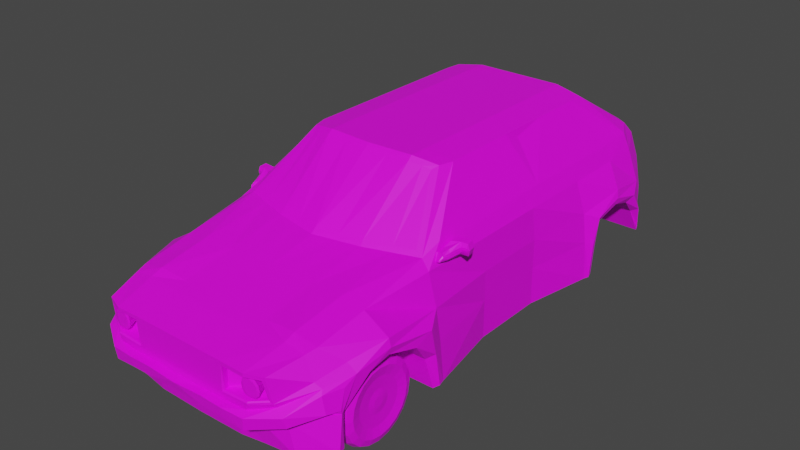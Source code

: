 # Source: historic_fwd_rally.blend  (saved by Blender 3.4.6; exported with 4.5.12 LTS)
import bpy
from mathutils import Matrix  # noqa: F401  (used for matrix-valued properties, if any)

bpy.ops.wm.read_factory_settings(use_empty=True)
scene = bpy.context.scene
scene.name = 'Scene'

# ---- collections
col_collection = bpy.data.collections.new('Collection'); scene.collection.children.link(col_collection)

# ---- images (referenced by path relative to the original .blend; pixels are not part of the script)
import os
ASSET_DIR = os.environ.get("B2B_ASSET_DIR", "")  # directory of the original .blend (textures are referenced by path, not embedded)
HERE = os.path.dirname(os.path.abspath(__file__))  # packed textures are extracted next to this script under _unpacked/

def load_image(name, relpath, width, height, colorspace="sRGB"):
    """Load a texture the original file referenced (path relative to the .blend, or extracted next to this script)."""
    p = next((c for c in (os.path.join(HERE, relpath), os.path.join(ASSET_DIR, relpath)) if relpath and os.path.exists(c)), "")
    if p:
        img = bpy.data.images.load(p, check_existing=True)
        img.name = name
    else:  # same state as the original file: an image datablock whose file is absent (Cycles renders it pink)
        img = bpy.data.images.new(name, width, height)
        img.source = "FILE"
        img.filepath = "//" + (relpath or name)
    img.colorspace_settings.name = colorspace
    return img
img_colorpalette8x8_png = load_image('colorpalette8x8.png', 'colorpalette8x8.png', 1024, 1024, 'sRGB')

# ---- materials (node trees are filled in below, after node groups)
mat_carbasenaterial = bpy.data.materials.new('CarBaseNaterial')
mat_carbasenaterial.use_transparent_shadow = False

# ---- material node trees
mat_carbasenaterial.use_nodes = True; mat_carbasenaterial.node_tree.nodes.clear()
_N = mat_carbasenaterial.node_tree.nodes; _L = mat_carbasenaterial.node_tree.links
n0 = _N.new('ShaderNodeBsdfPrincipled'); n0.name = 'Principled BSDF'; n0.location = (10, 300)
n0.distribution = 'GGX'
n0.subsurface_method = 'BURLEY'
n0.inputs[3].default_value = 1.45
n0.inputs[27].default_value = (0.0, 0.0, 0.0, 1.0)
n0.inputs[28].default_value = 1.0
n1 = _N.new('ShaderNodeOutputMaterial'); n1.name = 'Material Output'; n1.location = (300, 300)
n2 = _N.new('ShaderNodeTexImage'); n2.name = 'Image Texture'; n2.location = (-441, 203)
n2.image = img_colorpalette8x8_png
n2.interpolation = 'Closest'
_L.new(n0.outputs[0], n1.inputs[0])
_L.new(n2.outputs[0], n0.inputs[0])
n1.is_active_output = True

# ---- world
world_world = bpy.data.worlds.new('World'); scene.world = world_world
world_world.use_nodes = True; world_world.node_tree.nodes.clear()
_N = world_world.node_tree.nodes; _L = world_world.node_tree.links
n0 = _N.new('ShaderNodeOutputWorld'); n0.name = 'World Output'; n0.location = (300, 300)
n1 = _N.new('ShaderNodeBackground'); n1.name = 'Background'; n1.location = (10, 300)
n1.inputs[0].default_value = (0.05088, 0.05088, 0.05088, 1.0)
_L.new(n1.outputs[0], n0.inputs[0])
n0.is_active_output = True
world_world.color = (0.05088, 0.05088, 0.05088)
world_world.use_sun_shadow = False
world_world.sun_shadow_jitter_overblur = 0.0

# ---- meshes
me_cylinder_009 = bpy.data.meshes.new('Cylinder.009')
me_cylinder_009.from_pydata([(-0.1312, 0.03692, -3.362e-09), (-0.08369, 0.3, -3.478e-09), (-0.129, 0.281, -2.328e-09), (0.1312, 0.03692, -1.167e-08), (0.08369, 0.3, -7.698e-09), (0.129, 0.281, -9.313e-09), (-0.1312, 0.03511, -0.01141), (-0.08369, 0.2853, -0.09271), (-0.129, 0.2672, -0.08683), (0.1312, 0.03511, -0.01141), (0.08369, 0.2853, -0.09271), (0.129, 0.2672, -0.08683), (-0.1312, 0.02987, -0.0217), (-0.08369, 0.2427, -0.1763), (-0.129, 0.2273, -0.1652), (0.1312, 0.02987, -0.0217), (0.08369, 0.2427, -0.1763), (0.129, 0.2273, -0.1652), (-0.1312, 0.0217, -0.02987), (-0.08369, 0.1763, -0.2427), (-0.129, 0.1652, -0.2273), (0.1312, 0.0217, -0.02987), (0.08369, 0.1763, -0.2427), (0.129, 0.1652, -0.2273), (-0.1312, 0.01141, -0.03511), (-0.08369, 0.09271, -0.2853), (-0.129, 0.08683, -0.2672), (0.1312, 0.01141, -0.03511), (0.08369, 0.09271, -0.2853), (0.129, 0.08683, -0.2672), (-0.1312, -4.605e-08, -0.03692), (-0.08369, -1.192e-07, -0.3), (-0.129, -1.137e-07, -0.281), (0.1312, -5.484e-08, -0.03692), (0.08369, -1.192e-07, -0.3), (0.129, -1.134e-07, -0.281), (-0.1312, -0.01141, -0.03511), (-0.08369, -0.09271, -0.2853), (-0.129, -0.08683, -0.2672), (0.1312, -0.01141, -0.03511), (0.08369, -0.09271, -0.2853), (0.129, -0.08683, -0.2672), (-0.1312, -0.0217, -0.02987), (-0.08369, -0.1763, -0.2427), (-0.129, -0.1652, -0.2273), (0.1312, -0.0217, -0.02987), (0.08369, -0.1763, -0.2427), (0.129, -0.1652, -0.2273), (-0.1312, -0.02987, -0.0217), (-0.08369, -0.2427, -0.1763), (-0.129, -0.2273, -0.1652), (0.1312, -0.02987, -0.0217), (0.08369, -0.2427, -0.1763), (0.129, -0.2273, -0.1652), (-0.1312, -0.03511, -0.01141), (-0.08369, -0.2853, -0.09271), (-0.129, -0.2672, -0.08683), (0.1312, -0.03511, -0.01141), (0.08369, -0.2853, -0.09271), (0.129, -0.2672, -0.08683), (-0.1312, -0.03692, 9.384e-09), (-0.08369, -0.3, 2.632e-08), (-0.129, -0.281, 2.468e-08), (0.1312, -0.03692, 3.138e-10), (0.08369, -0.3, 2.21e-08), (0.129, -0.281, 1.793e-08), (-0.1312, -0.03511, 0.01141), (-0.08369, -0.2853, 0.09271), (-0.129, -0.2672, 0.08683), (0.1312, -0.03511, 0.01141), (0.08369, -0.2853, 0.09271), (0.129, -0.2672, 0.08683), (-0.1312, -0.02987, 0.0217), (-0.08369, -0.2427, 0.1763), (-0.129, -0.2273, 0.1652), (0.1312, -0.02987, 0.0217), (0.08369, -0.2427, 0.1763), (0.129, -0.2273, 0.1652), (-0.1312, -0.0217, 0.02987), (-0.08369, -0.1763, 0.2427), (-0.129, -0.1652, 0.2273), (0.1312, -0.0217, 0.02987), (0.08369, -0.1763, 0.2427), (0.129, -0.1652, 0.2273), (-0.1312, -0.01141, 0.03511), (-0.08369, -0.09271, 0.2853), (-0.129, -0.08683, 0.2672), (0.1312, -0.01141, 0.03511), (0.08369, -0.09271, 0.2853), (0.129, -0.08683, 0.2672), (-0.1312, -1.233e-07, 0.03692), (-0.08369, -1.192e-07, 0.3), (-0.129, -1.19e-07, 0.281), (0.1312, -1.162e-07, 0.03692), (0.08369, -1.192e-07, 0.3), (0.129, -1.194e-07, 0.281), (-0.1312, 0.01141, 0.03511), (-0.08369, 0.09271, 0.2853), (-0.129, 0.08683, 0.2672), (0.1312, 0.01141, 0.03511), (0.08369, 0.09271, 0.2853), (0.129, 0.08683, 0.2672), (-0.1312, 0.0217, 0.02987), (-0.08369, 0.1763, 0.2427), (-0.129, 0.1652, 0.2273), (0.1312, 0.0217, 0.02987), (0.08369, 0.1763, 0.2427), (0.129, 0.1652, 0.2273), (-0.1312, 0.02987, 0.0217), (-0.08369, 0.2427, 0.1763), (-0.129, 0.2273, 0.1652), (0.1312, 0.02987, 0.0217), (0.08369, 0.2427, 0.1763), (0.129, 0.2273, 0.1652), (-0.1312, 0.03511, 0.01141), (-0.08369, 0.2853, 0.09271), (-0.129, 0.2672, 0.08683), (0.1312, 0.03511, 0.01141), (0.08369, 0.2853, 0.09271), (0.129, 0.2672, 0.08683), (-0.1446, 0.2236, -0.07266), (-0.1446, 0.2351, -1.863e-09), (0.1446, 0.2351, -1.118e-08), (0.1446, 0.2236, -0.07266), (-0.1446, 0.1902, -0.1382), (0.1446, 0.1902, -0.1382), (-0.1446, 0.1382, -0.1902), (0.1446, 0.1382, -0.1902), (-0.1446, 0.07266, -0.2236), (0.1446, 0.07266, -0.2236), (-0.1446, -1.006e-07, -0.2351), (0.1446, -9.965e-08, -0.2351), (-0.1446, -0.07266, -0.2236), (0.1446, -0.07266, -0.2236), (-0.1446, -0.1382, -0.1902), (0.1446, -0.1382, -0.1902), (-0.1446, -0.1902, -0.1382), (0.1446, -0.1902, -0.1382), (-0.1446, -0.2236, -0.07266), (0.1446, -0.2236, -0.07266), (-0.1446, -0.2351, 1.863e-08), (0.1446, -0.2351, 1.024e-08), (-0.1446, -0.2236, 0.07266), (0.1446, -0.2236, 0.07266), (-0.1446, -0.1902, 0.1382), (0.1446, -0.1902, 0.1382), (-0.1446, -0.1382, 0.1902), (0.1446, -0.1382, 0.1902), (-0.1446, -0.07266, 0.2236), (0.1446, -0.07266, 0.2236), (-0.1446, -1.183e-07, 0.2351), (0.1446, -1.201e-07, 0.2351), (-0.1446, 0.07266, 0.2236), (0.1446, 0.07266, 0.2236), (-0.1446, 0.1382, 0.1902), (0.1446, 0.1382, 0.1902), (-0.1446, 0.1902, 0.1382), (0.1446, 0.1902, 0.1382), (-0.1446, 0.2236, 0.07266), (0.1446, 0.2236, 0.07266), (-0.1305, 0.1599, -0.05196), (-0.1305, 0.1681, -8.52e-10), (0.1305, 0.1681, -1.572e-08), (0.1305, 0.1599, -0.05196), (-0.1305, 0.136, -0.09884), (0.1305, 0.136, -0.09884), (-0.1305, 0.09884, -0.136), (0.1305, 0.09884, -0.136), (-0.1305, 0.05196, -0.1599), (0.1305, 0.05196, -0.1599), (-0.1305, -8.492e-08, -0.1681), (0.1305, -8.5e-08, -0.1681), (-0.1305, -0.05196, -0.1599), (0.1305, -0.05196, -0.1599), (-0.1305, -0.09884, -0.136), (0.1305, -0.09884, -0.136), (-0.1305, -0.136, -0.09884), (0.1305, -0.136, -0.09884), (-0.1305, -0.1599, -0.05196), (0.1305, -0.1599, -0.05196), (-0.1305, -0.1681, 1.559e-08), (0.1305, -0.1681, 6.707e-09), (-0.1305, -0.1599, 0.05196), (0.1305, -0.1599, 0.05196), (-0.1305, -0.136, 0.09884), (0.1305, -0.136, 0.09884), (-0.1305, -0.09884, 0.136), (0.1305, -0.09884, 0.136), (-0.1305, -0.05196, 0.1599), (0.1305, -0.05196, 0.1599), (-0.1305, -1.183e-07, 0.1681), (0.1305, -1.196e-07, 0.1681), (-0.1305, 0.05196, 0.1599), (0.1305, 0.05196, 0.1599), (-0.1305, 0.09883, 0.136), (0.1305, 0.09883, 0.136), (-0.1305, 0.136, 0.09884), (0.1305, 0.136, 0.09884), (-0.1305, 0.1599, 0.05196), (0.1305, 0.1599, 0.05196), (-0.1266, 0.08043, -0.02613), (-0.1266, 0.08457, 1.67e-09), (0.1266, 0.08457, -1.131e-08), (0.1266, 0.08043, -0.02613), (-0.1266, 0.06842, -0.04971), (0.1266, 0.06842, -0.04971), (-0.1266, 0.04971, -0.06842), (0.1266, 0.04971, -0.06842), (-0.1266, 0.02613, -0.08043), (0.1266, 0.02613, -0.08043), (-0.1266, -6.474e-08, -0.08457), (0.1266, -6.167e-08, -0.08457), (-0.1266, -0.02613, -0.08043), (0.1266, -0.02613, -0.08043), (-0.1266, -0.04971, -0.06842), (0.1266, -0.04971, -0.06842), (-0.1266, -0.06842, -0.04971), (0.1266, -0.06842, -0.04971), (-0.1266, -0.08043, -0.02613), (0.1266, -0.08043, -0.02613), (-0.1266, -0.08457, 1.118e-08), (0.1266, -0.08457, 1.033e-09), (-0.1266, -0.08043, 0.02613), (0.1266, -0.08043, 0.02613), (-0.1266, -0.06842, 0.04971), (0.1266, -0.06842, 0.04971), (-0.1266, -0.04971, 0.06842), (0.1266, -0.04971, 0.06842), (-0.1266, -0.02613, 0.08043), (0.1266, -0.02613, 0.08043), (-0.1266, -1.183e-07, 0.08457), (0.1266, -1.184e-07, 0.08457), (-0.1266, 0.02613, 0.08043), (0.1266, 0.02613, 0.08043), (-0.1266, 0.04971, 0.06842), (0.1266, 0.04971, 0.06842), (-0.1266, 0.06842, 0.04971), (0.1266, 0.06842, 0.04971), (-0.1266, 0.08043, 0.02613), (0.1266, 0.08043, 0.02613)], [], [(115, 118, 4, 1), (13, 16, 22, 19), (19, 22, 28, 25), (25, 28, 34, 31), (31, 34, 40, 37), (37, 40, 46, 43), (43, 46, 52, 49), (49, 52, 58, 55), (55, 58, 64, 61), (61, 64, 70, 67), (67, 70, 76, 73), (73, 76, 82, 79), (79, 82, 88, 85), (85, 88, 94, 91), (91, 94, 100, 97), (97, 100, 106, 103), (103, 106, 112, 109), (109, 112, 118, 115), (7, 10, 16, 13), (9, 3, 117, 111, 105, 99, 93, 87, 81, 75, 69, 63, 57, 51, 45, 39, 33, 27, 21, 15), (1, 4, 10, 7), (1, 7, 8, 2), (2, 8, 120, 121), (10, 4, 5, 11), (11, 5, 122, 123), (7, 13, 14, 8), (8, 14, 124, 120), (16, 10, 11, 17), (17, 11, 123, 125), (13, 19, 20, 14), (14, 20, 126, 124), (22, 16, 17, 23), (23, 17, 125, 127), (19, 25, 26, 20), (20, 26, 128, 126), (28, 22, 23, 29), (29, 23, 127, 129), (25, 31, 32, 26), (26, 32, 130, 128), (34, 28, 29, 35), (35, 29, 129, 131), (31, 37, 38, 32), (32, 38, 132, 130), (40, 34, 35, 41), (41, 35, 131, 133), (37, 43, 44, 38), (38, 44, 134, 132), (46, 40, 41, 47), (47, 41, 133, 135), (43, 49, 50, 44), (44, 50, 136, 134), (52, 46, 47, 53), (53, 47, 135, 137), (49, 55, 56, 50), (50, 56, 138, 136), (58, 52, 53, 59), (59, 53, 137, 139), (55, 61, 62, 56), (56, 62, 140, 138), (64, 58, 59, 65), (65, 59, 139, 141), (61, 67, 68, 62), (62, 68, 142, 140), (70, 64, 65, 71), (71, 65, 141, 143), (67, 73, 74, 68), (68, 74, 144, 142), (76, 70, 71, 77), (77, 71, 143, 145), (73, 79, 80, 74), (74, 80, 146, 144), (82, 76, 77, 83), (83, 77, 145, 147), (79, 85, 86, 80), (80, 86, 148, 146), (88, 82, 83, 89), (89, 83, 147, 149), (85, 91, 92, 86), (86, 92, 150, 148), (94, 88, 89, 95), (95, 89, 149, 151), (91, 97, 98, 92), (92, 98, 152, 150), (100, 94, 95, 101), (101, 95, 151, 153), (97, 103, 104, 98), (98, 104, 154, 152), (106, 100, 101, 107), (107, 101, 153, 155), (103, 109, 110, 104), (104, 110, 156, 154), (112, 106, 107, 113), (113, 107, 155, 157), (109, 115, 116, 110), (110, 116, 158, 156), (118, 112, 113, 119), (119, 113, 157, 159), (115, 1, 2, 116), (116, 2, 121, 158), (4, 118, 119, 5), (5, 119, 159, 122), (0, 6, 12, 18, 24, 30, 36, 42, 48, 54, 60, 66, 72, 78, 84, 90, 96, 102, 108, 114), (160, 161, 121, 120), (162, 163, 123, 122), (164, 160, 120, 124), (163, 165, 125, 123), (166, 164, 124, 126), (165, 167, 127, 125), (168, 166, 126, 128), (167, 169, 129, 127), (170, 168, 128, 130), (169, 171, 131, 129), (172, 170, 130, 132), (171, 173, 133, 131), (174, 172, 132, 134), (173, 175, 135, 133), (176, 174, 134, 136), (175, 177, 137, 135), (178, 176, 136, 138), (177, 179, 139, 137), (180, 178, 138, 140), (179, 181, 141, 139), (182, 180, 140, 142), (181, 183, 143, 141), (184, 182, 142, 144), (183, 185, 145, 143), (186, 184, 144, 146), (185, 187, 147, 145), (188, 186, 146, 148), (187, 189, 149, 147), (190, 188, 148, 150), (189, 191, 151, 149), (192, 190, 150, 152), (191, 193, 153, 151), (194, 192, 152, 154), (193, 195, 155, 153), (196, 194, 154, 156), (195, 197, 157, 155), (198, 196, 156, 158), (197, 199, 159, 157), (161, 198, 158, 121), (199, 162, 122, 159), (200, 201, 161, 160), (202, 203, 163, 162), (204, 200, 160, 164), (203, 205, 165, 163), (206, 204, 164, 166), (205, 207, 167, 165), (208, 206, 166, 168), (207, 209, 169, 167), (210, 208, 168, 170), (209, 211, 171, 169), (212, 210, 170, 172), (211, 213, 173, 171), (214, 212, 172, 174), (213, 215, 175, 173), (216, 214, 174, 176), (215, 217, 177, 175), (218, 216, 176, 178), (217, 219, 179, 177), (220, 218, 178, 180), (219, 221, 181, 179), (222, 220, 180, 182), (221, 223, 183, 181), (224, 222, 182, 184), (223, 225, 185, 183), (226, 224, 184, 186), (225, 227, 187, 185), (228, 226, 186, 188), (227, 229, 189, 187), (230, 228, 188, 190), (229, 231, 191, 189), (232, 230, 190, 192), (231, 233, 193, 191), (234, 232, 192, 194), (233, 235, 195, 193), (236, 234, 194, 196), (235, 237, 197, 195), (238, 236, 196, 198), (237, 239, 199, 197), (201, 238, 198, 161), (239, 202, 162, 199), (6, 0, 201, 200), (3, 9, 203, 202), (12, 6, 200, 204), (9, 15, 205, 203), (18, 12, 204, 206), (15, 21, 207, 205), (24, 18, 206, 208), (21, 27, 209, 207), (30, 24, 208, 210), (27, 33, 211, 209), (36, 30, 210, 212), (33, 39, 213, 211), (42, 36, 212, 214), (39, 45, 215, 213), (48, 42, 214, 216), (45, 51, 217, 215), (54, 48, 216, 218), (51, 57, 219, 217), (60, 54, 218, 220), (57, 63, 221, 219), (66, 60, 220, 222), (63, 69, 223, 221), (72, 66, 222, 224), (69, 75, 225, 223), (78, 72, 224, 226), (75, 81, 227, 225), (84, 78, 226, 228), (81, 87, 229, 227), (90, 84, 228, 230), (87, 93, 231, 229), (96, 90, 230, 232), (93, 99, 233, 231), (102, 96, 232, 234), (99, 105, 235, 233), (108, 102, 234, 236), (105, 111, 237, 235), (114, 108, 236, 238), (111, 117, 239, 237), (0, 114, 238, 201), (117, 3, 202, 239)])
_uv = me_cylinder_009.uv_layers.new(name='UVMap')
_uv.uv.foreach_set('vector', [0.02259, 0.9533, 0.02259, 0.9747, 0.01881, 0.9747, 0.01881, 0.9533, 0.08691, 0.9533, 0.08691, 0.9747, 0.08313, 0.9747, 0.08313, 0.9533, 0.08313, 0.9533, 0.08313, 0.9747, 0.07934, 0.9747, 0.07934, 0.9533, 0.07934, 0.9533, 0.07934, 0.9747, 0.07556, 0.9747, 0.07556, 0.9533, 0.07556, 0.9533, 0.07556, 0.9747, 0.07178, 0.9747, 0.07178, 0.9533, 0.07178, 0.9533, 0.07178, 0.9747, 0.06799, 0.9747, 0.06799, 0.9533, 0.06799, 0.9533, 0.06799, 0.9747, 0.06421, 0.9747, 0.06421, 0.9533, 0.06421, 0.9533, 0.06421, 0.9747, 0.06043, 0.9747, 0.06043, 0.9533, 0.06043, 0.9533, 0.06043, 0.9747, 0.05664, 0.9747, 0.05664, 0.9533, 0.05664, 0.9533, 0.05664, 0.9747, 0.05286, 0.9747, 0.05286, 0.9533, 0.05286, 0.9533, 0.05286, 0.9747, 0.04908, 0.9747, 0.04908, 0.9533, 0.04908, 0.9533, 0.04908, 0.9747, 0.04529, 0.9747, 0.04529, 0.9533, 0.04529, 0.9533, 0.04529, 0.9747, 0.04151, 0.9747, 0.04151, 0.9533, 0.04151, 0.9533, 0.04151, 0.9747, 0.03773, 0.9747, 0.03773, 0.9533, 0.03773, 0.9533, 0.03773, 0.9747, 0.03394, 0.9747, 0.03394, 0.9533, 0.03394, 0.9533, 0.03394, 0.9747, 0.03016, 0.9747, 0.03016, 0.9533, 0.03016, 0.9533, 0.03016, 0.9747, 0.02638, 0.9747, 0.02638, 0.9533, 0.02638, 0.9533, 0.02638, 0.9747, 0.02259, 0.9747, 0.02259, 0.9533, 0.09069, 0.9533, 0.09069, 0.9747, 0.08691, 0.9747, 0.08691, 0.9533, 0.04152, 0.1873, 0.04083, 0.1874, 0.04014, 0.1873, 0.03951, 0.1869, 0.03902, 0.1865, 0.0387, 0.1858, 0.03859, 0.1851, 0.0387, 0.1844, 0.03902, 0.1838, 0.03951, 0.1833, 0.04014, 0.183, 0.04083, 0.1829, 0.04152, 0.183, 0.04214, 0.1833, 0.04264, 0.1838, 0.04295, 0.1844, 0.04306, 0.1851, 0.04295, 0.1858, 0.04264, 0.1865, 0.04214, 0.1869, 0.09448, 0.9533, 0.09448, 0.9747, 0.09069, 0.9747, 0.09069, 0.9533, 0.09448, 0.9533, 0.09069, 0.9533, 0.09081, 0.945, 0.09436, 0.945, 0.07574, 0.9443, 0.08099, 0.9434, 0.07996, 0.9397, 0.07556, 0.9404, 0.09069, 0.9747, 0.09448, 0.9747, 0.09436, 0.9829, 0.09081, 0.9829, 0.04316, 0.9434, 0.0379, 0.9443, 0.03773, 0.9404, 0.04213, 0.9397, 0.09069, 0.9533, 0.08691, 0.9533, 0.08703, 0.945, 0.09057, 0.945, 0.08133, 0.9433, 0.08607, 0.9409, 0.08393, 0.9376, 0.07996, 0.9397, 0.08691, 0.9747, 0.09069, 0.9747, 0.09057, 0.9829, 0.08703, 0.9829, 0.04824, 0.9409, 0.0435, 0.9433, 0.04213, 0.9397, 0.04609, 0.9376, 0.08691, 0.9533, 0.08313, 0.9533, 0.08325, 0.945, 0.08679, 0.945, 0.08636, 0.9407, 0.09013, 0.9369, 0.08708, 0.9345, 0.08393, 0.9376, 0.08313, 0.9747, 0.08691, 0.9747, 0.08679, 0.9829, 0.08325, 0.9829, 0.05229, 0.9369, 0.04853, 0.9407, 0.04609, 0.9376, 0.04924, 0.9345, 0.08313, 0.9533, 0.07934, 0.9533, 0.07946, 0.945, 0.08301, 0.945, 0.09033, 0.9366, 0.09275, 0.9319, 0.0891, 0.9305, 0.08708, 0.9345, 0.07934, 0.9747, 0.08313, 0.9747, 0.08301, 0.9829, 0.07946, 0.9829, 0.05492, 0.9319, 0.0525, 0.9366, 0.04924, 0.9345, 0.05126, 0.9305, 0.07934, 0.9533, 0.07556, 0.9533, 0.07568, 0.945, 0.07922, 0.945, 0.09286, 0.9316, 0.09369, 0.9263, 0.08979, 0.9261, 0.0891, 0.9305, 0.07556, 0.9747, 0.07934, 0.9747, 0.07922, 0.9829, 0.07568, 0.9829, 0.05586, 0.9263, 0.05503, 0.9316, 0.05126, 0.9305, 0.05196, 0.9261, 0.07556, 0.9533, 0.07178, 0.9533, 0.0719, 0.945, 0.07544, 0.945, 0.09369, 0.926, 0.09286, 0.9207, 0.0891, 0.9217, 0.08979, 0.9261, 0.07178, 0.9747, 0.07556, 0.9747, 0.07544, 0.9829, 0.0719, 0.9829, 0.05503, 0.9207, 0.05586, 0.926, 0.05196, 0.9261, 0.05126, 0.9217, 0.07178, 0.9533, 0.06799, 0.9533, 0.06811, 0.945, 0.07166, 0.945, 0.09275, 0.9204, 0.09033, 0.9156, 0.08708, 0.9178, 0.0891, 0.9217, 0.06799, 0.9747, 0.07178, 0.9747, 0.07166, 0.9829, 0.06811, 0.9829, 0.0525, 0.9156, 0.05492, 0.9204, 0.05126, 0.9217, 0.04924, 0.9178, 0.06799, 0.9533, 0.06421, 0.9533, 0.06433, 0.945, 0.06787, 0.945, 0.09013, 0.9153, 0.08636, 0.9116, 0.08393, 0.9146, 0.08708, 0.9178, 0.06421, 0.9747, 0.06799, 0.9747, 0.06787, 0.9829, 0.06433, 0.9829, 0.04853, 0.9116, 0.05229, 0.9153, 0.04924, 0.9178, 0.04609, 0.9146, 0.06421, 0.9533, 0.06043, 0.9533, 0.06055, 0.945, 0.06409, 0.945, 0.08607, 0.9114, 0.08133, 0.9089, 0.07996, 0.9126, 0.08393, 0.9146, 0.06043, 0.9747, 0.06421, 0.9747, 0.06409, 0.9829, 0.06055, 0.9829, 0.0435, 0.9089, 0.04824, 0.9114, 0.04609, 0.9146, 0.04213, 0.9126, 0.06043, 0.9533, 0.05664, 0.9533, 0.05676, 0.945, 0.06031, 0.945, 0.08099, 0.9088, 0.07574, 0.908, 0.07556, 0.9119, 0.07996, 0.9126, 0.05664, 0.9747, 0.06043, 0.9747, 0.06031, 0.9829, 0.05676, 0.9829, 0.0379, 0.908, 0.04316, 0.9088, 0.04213, 0.9126, 0.03773, 0.9119, 0.05664, 0.9533, 0.05286, 0.9533, 0.05298, 0.945, 0.05652, 0.945, 0.07538, 0.908, 0.07013, 0.9088, 0.07116, 0.9126, 0.07556, 0.9119, 0.05286, 0.9747, 0.05664, 0.9747, 0.05652, 0.9829, 0.05298, 0.9829, 0.03229, 0.9088, 0.03755, 0.908, 0.03773, 0.9119, 0.03333, 0.9126, 0.05286, 0.9533, 0.04908, 0.9533, 0.0492, 0.945, 0.05274, 0.945, 0.06979, 0.9089, 0.06505, 0.9114, 0.06719, 0.9146, 0.07116, 0.9126, 0.04908, 0.9747, 0.05286, 0.9747, 0.05274, 0.9829, 0.0492, 0.9829, 0.02721, 0.9114, 0.03196, 0.9089, 0.03333, 0.9126, 0.02936, 0.9146, 0.04908, 0.9533, 0.04529, 0.9533, 0.04541, 0.945, 0.04896, 0.945, 0.06476, 0.9116, 0.061, 0.9153, 0.06405, 0.9178, 0.06719, 0.9146, 0.04529, 0.9747, 0.04908, 0.9747, 0.04896, 0.9829, 0.04541, 0.9829, 0.02316, 0.9153, 0.02693, 0.9116, 0.02936, 0.9146, 0.02621, 0.9178, 0.04529, 0.9533, 0.04151, 0.9533, 0.04163, 0.945, 0.04517, 0.945, 0.06079, 0.9156, 0.05837, 0.9204, 0.06202, 0.9217, 0.06405, 0.9178, 0.04151, 0.9747, 0.04529, 0.9747, 0.04517, 0.9829, 0.04163, 0.9829, 0.02054, 0.9204, 0.02295, 0.9156, 0.02621, 0.9178, 0.02419, 0.9217, 0.04151, 0.9533, 0.03773, 0.9533, 0.03785, 0.945, 0.04139, 0.945, 0.05826, 0.9207, 0.05743, 0.926, 0.06133, 0.9261, 0.06202, 0.9217, 0.03773, 0.9747, 0.04151, 0.9747, 0.04139, 0.9829, 0.03785, 0.9829, 0.0196, 0.926, 0.02043, 0.9207, 0.02419, 0.9217, 0.02349, 0.9261, 0.03773, 0.9533, 0.03394, 0.9533, 0.03406, 0.945, 0.03761, 0.945, 0.05743, 0.9263, 0.05826, 0.9316, 0.06202, 0.9305, 0.06133, 0.9261, 0.03394, 0.9747, 0.03773, 0.9747, 0.03761, 0.9829, 0.03406, 0.9829, 0.02043, 0.9316, 0.0196, 0.9263, 0.02349, 0.9261, 0.02419, 0.9305, 0.03394, 0.9533, 0.03016, 0.9533, 0.03028, 0.945, 0.03382, 0.945, 0.05837, 0.9319, 0.06079, 0.9366, 0.06405, 0.9345, 0.06202, 0.9305, 0.03016, 0.9747, 0.03394, 0.9747, 0.03382, 0.9829, 0.03028, 0.9829, 0.02295, 0.9366, 0.02054, 0.9319, 0.02419, 0.9305, 0.02621, 0.9345, 0.03016, 0.9533, 0.02638, 0.9533, 0.0265, 0.945, 0.03004, 0.945, 0.061, 0.9369, 0.06476, 0.9407, 0.06719, 0.9376, 0.06405, 0.9345, 0.02638, 0.9747, 0.03016, 0.9747, 0.03004, 0.9829, 0.0265, 0.9829, 0.02693, 0.9407, 0.02316, 0.9369, 0.02621, 0.9345, 0.02936, 0.9376, 0.02638, 0.9533, 0.02259, 0.9533, 0.02271, 0.945, 0.02626, 0.945, 0.06505, 0.9409, 0.06979, 0.9433, 0.07116, 0.9397, 0.06719, 0.9376, 0.02259, 0.9747, 0.02638, 0.9747, 0.02626, 0.9829, 0.02271, 0.9829, 0.03196, 0.9433, 0.02721, 0.9409, 0.02936, 0.9376, 0.03333, 0.9397, 0.02259, 0.9533, 0.01881, 0.9533, 0.01893, 0.945, 0.02247, 0.945, 0.07013, 0.9434, 0.07538, 0.9443, 0.07556, 0.9404, 0.07116, 0.9397, 0.01881, 0.9747, 0.02259, 0.9747, 0.02247, 0.9829, 0.01893, 0.9829, 0.03755, 0.9443, 0.03229, 0.9434, 0.03333, 0.9397, 0.03773, 0.9404, 0.07866, 0.1874, 0.07935, 0.1873, 0.07997, 0.1869, 0.08047, 0.1865, 0.08079, 0.1858, 0.0809, 0.1851, 0.08079, 0.1844, 0.08047, 0.1838, 0.07997, 0.1833, 0.07935, 0.183, 0.07866, 0.1829, 0.07797, 0.183, 0.07735, 0.1833, 0.07685, 0.1838, 0.07654, 0.1844, 0.07643, 0.1851, 0.07654, 0.1858, 0.07685, 0.1865, 0.07735, 0.1869, 0.07797, 0.1873, 0.08181, 0.1948, 0.07866, 0.1953, 0.07866, 0.1994, 0.08306, 0.1987, 0.04083, 0.1953, 0.04397, 0.1948, 0.04523, 0.1987, 0.04083, 0.1994, 0.08464, 0.1934, 0.08181, 0.1948, 0.08306, 0.1987, 0.08703, 0.1967, 0.04397, 0.1948, 0.04681, 0.1934, 0.04919, 0.1967, 0.04523, 0.1987, 0.0869, 0.1911, 0.08464, 0.1934, 0.08703, 0.1967, 0.09018, 0.1935, 0.04681, 0.1934, 0.04906, 0.1911, 0.05234, 0.1935, 0.04919, 0.1967, 0.08834, 0.1883, 0.0869, 0.1911, 0.09018, 0.1935, 0.0922, 0.1895, 0.04906, 0.1911, 0.05051, 0.1883, 0.05436, 0.1895, 0.05234, 0.1935, 0.08884, 0.1851, 0.08834, 0.1883, 0.0922, 0.1895, 0.09289, 0.1851, 0.05051, 0.1883, 0.05101, 0.1851, 0.05506, 0.1851, 0.05436, 0.1895, 0.08834, 0.182, 0.08884, 0.1851, 0.09289, 0.1851, 0.0922, 0.1807, 0.05101, 0.1851, 0.05051, 0.182, 0.05436, 0.1807, 0.05506, 0.1851, 0.0869, 0.1792, 0.08834, 0.182, 0.0922, 0.1807, 0.09018, 0.1768, 0.05051, 0.182, 0.04906, 0.1792, 0.05234, 0.1768, 0.05436, 0.1807, 0.08464, 0.1769, 0.0869, 0.1792, 0.09018, 0.1768, 0.08703, 0.1736, 0.04906, 0.1792, 0.04681, 0.1769, 0.04919, 0.1736, 0.05234, 0.1768, 0.08181, 0.1755, 0.08464, 0.1769, 0.08703, 0.1736, 0.08306, 0.1716, 0.04681, 0.1769, 0.04397, 0.1755, 0.04523, 0.1716, 0.04919, 0.1736, 0.07866, 0.175, 0.08181, 0.1755, 0.08306, 0.1716, 0.07866, 0.1709, 0.04397, 0.1755, 0.04083, 0.175, 0.04083, 0.1709, 0.04523, 0.1716, 0.07552, 0.1755, 0.07866, 0.175, 0.07866, 0.1709, 0.07426, 0.1716, 0.04083, 0.175, 0.03768, 0.1755, 0.03643, 0.1716, 0.04083, 0.1709, 0.07268, 0.1769, 0.07552, 0.1755, 0.07426, 0.1716, 0.07029, 0.1736, 0.03768, 0.1755, 0.03484, 0.1769, 0.03246, 0.1736, 0.03643, 0.1716, 0.07043, 0.1792, 0.07268, 0.1769, 0.07029, 0.1736, 0.06715, 0.1768, 0.03484, 0.1769, 0.03259, 0.1792, 0.02931, 0.1768, 0.03246, 0.1736, 0.06898, 0.182, 0.07043, 0.1792, 0.06715, 0.1768, 0.06512, 0.1807, 0.03259, 0.1792, 0.03115, 0.182, 0.02729, 0.1807, 0.02931, 0.1768, 0.06848, 0.1851, 0.06898, 0.182, 0.06512, 0.1807, 0.06443, 0.1851, 0.03115, 0.182, 0.03065, 0.1851, 0.02659, 0.1851, 0.02729, 0.1807, 0.06898, 0.1883, 0.06848, 0.1851, 0.06443, 0.1851, 0.06512, 0.1895, 0.03065, 0.1851, 0.03115, 0.1883, 0.02729, 0.1895, 0.02659, 0.1851, 0.07043, 0.1911, 0.06898, 0.1883, 0.06512, 0.1895, 0.06715, 0.1935, 0.03115, 0.1883, 0.03259, 0.1911, 0.02931, 0.1935, 0.02729, 0.1895, 0.07268, 0.1934, 0.07043, 0.1911, 0.06715, 0.1935, 0.07029, 0.1967, 0.03259, 0.1911, 0.03484, 0.1934, 0.03246, 0.1967, 0.02931, 0.1935, 0.07552, 0.1948, 0.07268, 0.1934, 0.07029, 0.1967, 0.07426, 0.1987, 0.03484, 0.1934, 0.03768, 0.1948, 0.03643, 0.1987, 0.03246, 0.1967, 0.07866, 0.1953, 0.07552, 0.1948, 0.07426, 0.1987, 0.07866, 0.1994, 0.03768, 0.1948, 0.04083, 0.1953, 0.04083, 0.1994, 0.03643, 0.1987, 0.08024, 0.19, 0.07866, 0.1903, 0.07866, 0.1953, 0.08181, 0.1948, 0.04083, 0.1903, 0.04241, 0.19, 0.04397, 0.1948, 0.04083, 0.1953, 0.08167, 0.1893, 0.08024, 0.19, 0.08181, 0.1948, 0.08464, 0.1934, 0.04241, 0.19, 0.04384, 0.1893, 0.04681, 0.1934, 0.04397, 0.1948, 0.0828, 0.1881, 0.08167, 0.1893, 0.08464, 0.1934, 0.0869, 0.1911, 0.04384, 0.1893, 0.04497, 0.1881, 0.04906, 0.1911, 0.04681, 0.1934, 0.08353, 0.1867, 0.0828, 0.1881, 0.0869, 0.1911, 0.08834, 0.1883, 0.04497, 0.1881, 0.0457, 0.1867, 0.05051, 0.1883, 0.04906, 0.1911, 0.08378, 0.1851, 0.08353, 0.1867, 0.08834, 0.1883, 0.08884, 0.1851, 0.0457, 0.1867, 0.04595, 0.1851, 0.05101, 0.1851, 0.05051, 0.1883, 0.08353, 0.1836, 0.08378, 0.1851, 0.08884, 0.1851, 0.08834, 0.182, 0.04595, 0.1851, 0.0457, 0.1836, 0.05051, 0.182, 0.05101, 0.1851, 0.0828, 0.1821, 0.08353, 0.1836, 0.08834, 0.182, 0.0869, 0.1792, 0.0457, 0.1836, 0.04497, 0.1821, 0.04906, 0.1792, 0.05051, 0.182, 0.08167, 0.181, 0.0828, 0.1821, 0.0869, 0.1792, 0.08464, 0.1769, 0.04497, 0.1821, 0.04384, 0.181, 0.04681, 0.1769, 0.04906, 0.1792, 0.08024, 0.1803, 0.08167, 0.181, 0.08464, 0.1769, 0.08181, 0.1755, 0.04384, 0.181, 0.04241, 0.1803, 0.04397, 0.1755, 0.04681, 0.1769, 0.07866, 0.18, 0.08024, 0.1803, 0.08181, 0.1755, 0.07866, 0.175, 0.04241, 0.1803, 0.04083, 0.18, 0.04083, 0.175, 0.04397, 0.1755, 0.07708, 0.1803, 0.07866, 0.18, 0.07866, 0.175, 0.07552, 0.1755, 0.04083, 0.18, 0.03925, 0.1803, 0.03768, 0.1755, 0.04083, 0.175, 0.07565, 0.181, 0.07708, 0.1803, 0.07552, 0.1755, 0.07268, 0.1769, 0.03925, 0.1803, 0.03782, 0.181, 0.03484, 0.1769, 0.03768, 0.1755, 0.07452, 0.1821, 0.07565, 0.181, 0.07268, 0.1769, 0.07043, 0.1792, 0.03782, 0.181, 0.03669, 0.1821, 0.03259, 0.1792, 0.03484, 0.1769, 0.07379, 0.1836, 0.07452, 0.1821, 0.07043, 0.1792, 0.06898, 0.182, 0.03669, 0.1821, 0.03596, 0.1836, 0.03115, 0.182, 0.03259, 0.1792, 0.07354, 0.1851, 0.07379, 0.1836, 0.06898, 0.182, 0.06848, 0.1851, 0.03596, 0.1836, 0.03571, 0.1851, 0.03065, 0.1851, 0.03115, 0.182, 0.07379, 0.1867, 0.07354, 0.1851, 0.06848, 0.1851, 0.06898, 0.1883, 0.03571, 0.1851, 0.03596, 0.1867, 0.03115, 0.1883, 0.03065, 0.1851, 0.07452, 0.1881, 0.07379, 0.1867, 0.06898, 0.1883, 0.07043, 0.1911, 0.03596, 0.1867, 0.03669, 0.1881, 0.03259, 0.1911, 0.03115, 0.1883, 0.07565, 0.1893, 0.07452, 0.1881, 0.07043, 0.1911, 0.07268, 0.1934, 0.03669, 0.1881, 0.03782, 0.1893, 0.03484, 0.1934, 0.03259, 0.1911, 0.07708, 0.19, 0.07565, 0.1893, 0.07268, 0.1934, 0.07552, 0.1948, 0.03782, 0.1893, 0.03925, 0.19, 0.03768, 0.1948, 0.03484, 0.1934, 0.07866, 0.1903, 0.07708, 0.19, 0.07552, 0.1948, 0.07866, 0.1953, 0.03925, 0.19, 0.04083, 0.1903, 0.04083, 0.1953, 0.03768, 0.1948, 0.07935, 0.1873, 0.07866, 0.1874, 0.07866, 0.1903, 0.08024, 0.19, 0.04083, 0.1874, 0.04152, 0.1873, 0.04241, 0.19, 0.04083, 0.1903, 0.07997, 0.1869, 0.07935, 0.1873, 0.08024, 0.19, 0.08167, 0.1893, 0.04152, 0.1873, 0.04214, 0.1869, 0.04384, 0.1893, 0.04241, 0.19, 0.08047, 0.1865, 0.07997, 0.1869, 0.08167, 0.1893, 0.0828, 0.1881, 0.04214, 0.1869, 0.04264, 0.1865, 0.04497, 0.1881, 0.04384, 0.1893, 0.08079, 0.1858, 0.08047, 0.1865, 0.0828, 0.1881, 0.08353, 0.1867, 0.04264, 0.1865, 0.04295, 0.1858, 0.0457, 0.1867, 0.04497, 0.1881, 0.0809, 0.1851, 0.08079, 0.1858, 0.08353, 0.1867, 0.08378, 0.1851, 0.04295, 0.1858, 0.04306, 0.1851, 0.04595, 0.1851, 0.0457, 0.1867, 0.08079, 0.1844, 0.0809, 0.1851, 0.08378, 0.1851, 0.08353, 0.1836, 0.04306, 0.1851, 0.04295, 0.1844, 0.0457, 0.1836, 0.04595, 0.1851, 0.08047, 0.1838, 0.08079, 0.1844, 0.08353, 0.1836, 0.0828, 0.1821, 0.04295, 0.1844, 0.04264, 0.1838, 0.04497, 0.1821, 0.0457, 0.1836, 0.07997, 0.1833, 0.08047, 0.1838, 0.0828, 0.1821, 0.08167, 0.181, 0.04264, 0.1838, 0.04214, 0.1833, 0.04384, 0.181, 0.04497, 0.1821, 0.07935, 0.183, 0.07997, 0.1833, 0.08167, 0.181, 0.08024, 0.1803, 0.04214, 0.1833, 0.04152, 0.183, 0.04241, 0.1803, 0.04384, 0.181, 0.07866, 0.1829, 0.07935, 0.183, 0.08024, 0.1803, 0.07866, 0.18, 0.04152, 0.183, 0.04083, 0.1829, 0.04083, 0.18, 0.04241, 0.1803, 0.07797, 0.183, 0.07866, 0.1829, 0.07866, 0.18, 0.07708, 0.1803, 0.04083, 0.1829, 0.04014, 0.183, 0.03925, 0.1803, 0.04083, 0.18, 0.07735, 0.1833, 0.07797, 0.183, 0.07708, 0.1803, 0.07565, 0.181, 0.04014, 0.183, 0.03951, 0.1833, 0.03782, 0.181, 0.03925, 0.1803, 0.07685, 0.1838, 0.07735, 0.1833, 0.07565, 0.181, 0.07452, 0.1821, 0.03951, 0.1833, 0.03902, 0.1838, 0.03669, 0.1821, 0.03782, 0.181, 0.07654, 0.1844, 0.07685, 0.1838, 0.07452, 0.1821, 0.07379, 0.1836, 0.03902, 0.1838, 0.0387, 0.1844, 0.03596, 0.1836, 0.03669, 0.1821, 0.07643, 0.1851, 0.07654, 0.1844, 0.07379, 0.1836, 0.07354, 0.1851, 0.0387, 0.1844, 0.03859, 0.1851, 0.03571, 0.1851, 0.03596, 0.1836, 0.07654, 0.1858, 0.07643, 0.1851, 0.07354, 0.1851, 0.07379, 0.1867, 0.03859, 0.1851, 0.0387, 0.1858, 0.03596, 0.1867, 0.03571, 0.1851, 0.07685, 0.1865, 0.07654, 0.1858, 0.07379, 0.1867, 0.07452, 0.1881, 0.0387, 0.1858, 0.03902, 0.1865, 0.03669, 0.1881, 0.03596, 0.1867, 0.07735, 0.1869, 0.07685, 0.1865, 0.07452, 0.1881, 0.07565, 0.1893, 0.03902, 0.1865, 0.03951, 0.1869, 0.03782, 0.1893, 0.03669, 0.1881, 0.07797, 0.1873, 0.07735, 0.1869, 0.07565, 0.1893, 0.07708, 0.19, 0.03951, 0.1869, 0.04014, 0.1873, 0.03925, 0.19, 0.03782, 0.1893, 0.07866, 0.1874, 0.07797, 0.1873, 0.07708, 0.19, 0.07866, 0.1903, 0.04014, 0.1873, 0.04083, 0.1874, 0.04083, 0.1903, 0.03925, 0.19])
me_cylinder_009.materials.append(mat_carbasenaterial)
me_cylinder_009.use_remesh_fix_poles = True
me_cylinder_009.use_remesh_preserve_attributes = False
me_cylinder_009.update()
me_cube_067 = bpy.data.meshes.new('Cube.067')
me_cube_067.from_pydata([(0.762, -0.6396, 0.9657), (0.7501, -0.5932, 1.011), (0.7627, -0.6404, 0.9743), (0.7511, -0.5993, 1.014), (0.7869, -0.6404, 0.9828), (0.756, -0.5491, 1.027), (0.8812, -0.4189, 1.02), (0.7675, -0.4999, 1.056), (0.8749, -0.4852, 1.014), (0.8356, -0.4889, 1.014), (0.7706, -0.432, 1.056), (0.829, -0.418, 0.9769), (0.8297, -0.4273, 1.063), (0.814, -0.571, 0.9986), (0.8016, -0.6157, 1.0), (0.8626, -0.4157, 0.9846), (0.8632, -0.4233, 1.056), (0.7958, -0.6135, 1.01), (0.7741, -0.5987, 1.02), (0.7916, -0.6386, 0.9751), (0.8036, -0.6236, 0.9931), (0.7869, -0.6404, 0.9828), (0.7996, -0.6077, 1.007), (0.7778, -0.5927, 1.017), (0.7707, -0.5619, 0.9811), (0.7916, -0.573, 0.9649), (0.7728, -0.5825, 0.9652), (0.8003, -0.5766, 0.9649), (0.8149, -0.5773, 0.9809), (0.8131, -0.5647, 1.016), (0.7959, -0.5561, 1.031), (0.7812, -0.4866, 0.9914), (0.801, -0.4836, 0.9738), (0.8217, -0.4692, 0.9728), (0.8354, -0.4826, 0.9954), (0.8359, -0.4886, 1.032), (0.8236, -0.4789, 1.06), (0.798, -0.4185, 0.9881), (0.7819, -0.421, 1.002), (0.8746, -0.4789, 0.9955), (0.873, -0.4642, 0.9717), (0.8737, -0.4735, 1.058), (0.8751, -0.4849, 1.032), (0.7773, -0.4253, 1.024), (0.7638, -0.5559, 1.003), (0.7752, -0.4924, 1.02), (0.886, -0.4689, 1.015), (0.7489, -0.644, 0.9742), (0.7373, -0.603, 1.014), (0.7482, -0.6432, 0.9656), (0.7363, -0.5968, 1.01), (0.8296, -0.4263, 1.056), (0.7612, -0.4338, 1.063), (0.8733, -0.4196, 1.02), (0.8689, -0.4235, 1.063), (0.8294, -0.419, 0.9845), (0.8682, -0.4143, 0.977), (0.7699, -0.4253, 1.022), (0.7749, -0.4204, 0.9986), (0.7947, -0.4174, 0.9809), (0.8296, -0.4224, 0.9841), (0.8295, -0.426, 1.02), (0.8298, -0.4297, 1.055), (0.8736, -0.423, 1.02), (0.7775, -0.4287, 1.023), (0.7708, -0.4354, 1.055), (0.8634, -0.4267, 1.055), (0.8628, -0.4191, 0.9842), (0.7821, -0.4243, 1.002), (0.7982, -0.4219, 0.9877)], [], [(0, 2, 47, 49), (1, 3, 18, 23), (14, 20, 28, 13), (2, 0, 19, 21, 4), (19, 0, 26, 25, 27), (41, 46, 6, 54), (13, 28, 34, 9), (27, 25, 32, 33), (1, 23, 30, 5), (24, 44, 45, 31), (12, 36, 41, 54), (5, 30, 36, 7), (31, 45, 57, 58), (0, 44, 24, 26), (6, 46, 40, 56), (33, 32, 59, 11), (9, 34, 39, 8), (7, 36, 12, 52), (35, 9, 8, 42), (10, 51, 62, 65), (33, 11, 56, 40), (53, 15, 67, 63), (37, 38, 68, 69), (24, 25, 26), (23, 18, 17, 22), (19, 27, 28, 20), (30, 23, 22, 29), (24, 31, 32, 25), (34, 28, 27, 33), (36, 30, 29, 35), (59, 32, 31, 58), (39, 34, 33, 40), (41, 36, 35, 42), (3, 2, 4, 17, 18), (29, 13, 9, 35), (22, 14, 13, 29), (15, 55, 60, 67), (4, 21, 14, 22, 17), (19, 20, 14, 21), (57, 45, 7, 52), (45, 44, 5, 7), (44, 0, 1, 5), (40, 46, 8, 39), (46, 41, 42, 8), (49, 47, 48, 50), (2, 3, 48, 47), (3, 1, 50, 48), (1, 0, 49, 50), (51, 10, 52, 12), (53, 16, 54, 6), (55, 15, 56, 11), (15, 53, 6, 56), (16, 51, 12, 54), (10, 43, 57, 52), (38, 37, 59, 58), (43, 38, 58, 57), (37, 55, 11, 59), (61, 62, 66, 63), (69, 68, 64, 61, 60), (61, 64, 65, 62), (60, 61, 63, 67), (38, 43, 64, 68), (51, 16, 66, 62), (16, 53, 63, 66), (55, 37, 69, 60), (43, 10, 65, 64)])
_uv = me_cube_067.uv_layers.new(name='UVMap')
_uv.uv.foreach_set('vector', [0.8328, 0.4497, 0.8328, 0.4503, 0.8328, 0.4503, 0.8328, 0.4497, 0.8328, 0.4496, 0.8328, 0.4503, 0.8328, 0.4503, 0.8328, 0.4496, 0.8328, 0.4496, 0.8328, 0.4496, 0.8328, 0.4496, 0.8328, 0.4496, 0.8328, 0.4503, 0.8328, 0.4497, 0.8328, 0.4497, 0.8328, 0.4503, 0.8328, 0.4503, 0.8328, 0.4497, 0.8328, 0.4497, 0.8328, 0.4497, 0.8328, 0.4497, 0.8328, 0.4497, 0.8328, 0.4496, 0.8328, 0.4496, 0.8328, 0.4496, 0.8328, 0.4496, 0.8328, 0.4496, 0.8328, 0.4496, 0.8328, 0.4497, 0.8328, 0.4496, 0.8328, 0.4497, 0.8328, 0.4497, 0.8328, 0.4497, 0.8328, 0.4497, 0.8328, 0.4496, 0.8328, 0.4496, 0.8328, 0.4496, 0.8328, 0.4496, 0.8328, 0.4496, 0.8328, 0.4496, 0.8328, 0.4496, 0.8328, 0.4497, 0.8328, 0.4496, 0.8328, 0.4496, 0.8328, 0.4496, 0.8328, 0.4496, 0.8328, 0.4496, 0.8328, 0.4496, 0.8328, 0.4496, 0.8328, 0.4496, 0.8328, 0.4497, 0.8328, 0.4496, 0.8328, 0.4496, 0.8328, 0.4497, 0.8328, 0.4497, 0.8328, 0.4496, 0.8328, 0.4496, 0.8328, 0.4497, 0.8328, 0.4496, 0.8328, 0.4496, 0.8328, 0.4497, 0.8328, 0.4497, 0.8328, 0.4497, 0.8328, 0.4497, 0.8328, 0.4497, 0.8328, 0.4497, 0.8328, 0.4496, 0.8328, 0.4497, 0.8328, 0.4497, 0.8328, 0.4496, 0.8328, 0.4496, 0.8328, 0.4496, 0.8328, 0.4496, 0.8328, 0.4496, 0.8328, 0.4496, 0.8328, 0.4496, 0.8328, 0.4496, 0.8328, 0.4496, 0.8328, 0.4496, 0.8328, 0.4496, 0.8328, 0.4496, 0.8328, 0.4496, 0.8328, 0.4497, 0.8328, 0.4497, 0.8328, 0.4497, 0.8328, 0.4497, 0.8328, 0.4496, 0.8328, 0.4497, 0.8328, 0.4497, 0.8328, 0.4496, 0.8328, 0.4497, 0.8328, 0.4496, 0.8328, 0.4496, 0.8328, 0.4497, 0.8328, 0.4496, 0.8328, 0.4497, 0.8328, 0.4497, 0.8328, 0.4496, 0.8328, 0.4503, 0.8328, 0.4503, 0.8328, 0.4496, 0.8328, 0.4497, 0.8328, 0.4497, 0.8328, 0.4496, 0.8328, 0.4496, 0.8328, 0.4496, 0.8328, 0.4496, 0.8328, 0.4496, 0.8328, 0.4496, 0.8328, 0.4496, 0.8328, 0.4497, 0.8328, 0.4497, 0.8328, 0.4497, 0.8328, 0.4497, 0.8328, 0.4496, 0.8328, 0.4497, 0.8328, 0.4497, 0.8328, 0.4496, 0.8328, 0.4496, 0.8328, 0.4496, 0.8328, 0.4496, 0.8328, 0.4497, 0.8328, 0.4497, 0.8328, 0.4497, 0.8328, 0.4497, 0.8328, 0.4497, 0.8328, 0.4497, 0.8328, 0.4497, 0.8328, 0.4497, 0.8328, 0.4496, 0.8328, 0.4496, 0.8328, 0.4496, 0.8328, 0.4496, 0.8328, 0.4503, 0.8328, 0.4503, 0.8328, 0.4503, 0.8328, 0.4503, 0.8328, 0.4503, 0.8328, 0.4496, 0.8328, 0.4496, 0.8328, 0.4496, 0.8328, 0.4496, 0.8328, 0.4496, 0.8328, 0.4496, 0.8328, 0.4496, 0.8328, 0.4496, 0.8328, 0.4497, 0.8328, 0.4497, 0.8328, 0.4497, 0.8328, 0.4497, 0.8328, 0.4503, 0.8328, 0.4503, 0.8328, 0.4496, 0.8328, 0.4496, 0.8328, 0.4503, 0.8328, 0.4497, 0.8328, 0.4496, 0.8328, 0.4496, 0.8328, 0.4503, 0.8328, 0.4496, 0.8328, 0.4496, 0.8328, 0.4496, 0.8328, 0.4496, 0.8328, 0.4496, 0.8328, 0.4496, 0.8328, 0.4496, 0.8328, 0.4496, 0.8328, 0.4496, 0.8328, 0.4497, 0.8328, 0.4496, 0.8328, 0.4496, 0.8328, 0.4497, 0.8328, 0.4496, 0.8328, 0.4496, 0.8328, 0.4497, 0.8328, 0.4496, 0.8328, 0.4496, 0.8328, 0.4496, 0.8328, 0.4496, 0.8328, 0.4497, 0.8328, 0.4503, 0.8328, 0.4503, 0.8328, 0.4496, 0.8328, 0.4503, 0.8328, 0.4503, 0.8328, 0.4503, 0.8328, 0.4503, 0.8328, 0.4503, 0.8328, 0.4496, 0.8328, 0.4496, 0.8328, 0.4503, 0.8328, 0.4496, 0.8328, 0.4497, 0.8328, 0.4497, 0.8328, 0.4496, 0.8328, 0.4496, 0.8328, 0.4496, 0.8328, 0.4496, 0.8328, 0.4496, 0.8328, 0.4496, 0.8328, 0.4496, 0.8328, 0.4496, 0.8328, 0.4496, 0.8328, 0.4497, 0.8328, 0.4497, 0.8328, 0.4497, 0.8328, 0.4497, 0.8328, 0.4497, 0.8328, 0.4496, 0.8328, 0.4496, 0.8328, 0.4497, 0.8328, 0.4496, 0.8328, 0.4496, 0.8328, 0.4496, 0.8328, 0.4496, 0.8328, 0.4496, 0.8328, 0.4496, 0.8328, 0.4496, 0.8328, 0.4496, 0.8328, 0.4496, 0.8328, 0.4497, 0.8328, 0.4497, 0.8328, 0.4497, 0.8328, 0.4496, 0.8328, 0.4496, 0.8328, 0.4497, 0.8328, 0.4496, 0.8328, 0.4497, 0.8328, 0.4497, 0.8328, 0.4497, 0.8328, 0.4497, 0.1972, 0.05277, 0.1972, 0.05272, 0.1972, 0.05272, 0.1972, 0.05277, 0.1972, 0.05282, 0.1972, 0.0528, 0.1972, 0.05277, 0.1972, 0.05277, 0.1972, 0.05282, 0.1972, 0.05277, 0.1972, 0.05277, 0.1972, 0.05272, 0.1972, 0.05272, 0.1972, 0.05282, 0.1972, 0.05277, 0.1972, 0.05277, 0.1972, 0.05282, 0.8328, 0.4496, 0.8328, 0.4496, 0.8328, 0.4496, 0.8328, 0.4496, 0.8328, 0.4496, 0.8328, 0.4496, 0.8328, 0.4496, 0.8328, 0.4496, 0.8328, 0.4496, 0.8328, 0.4496, 0.8328, 0.4496, 0.8328, 0.4496, 0.8328, 0.4497, 0.8328, 0.4497, 0.8328, 0.4497, 0.8328, 0.4497, 0.8328, 0.4496, 0.8328, 0.4496, 0.8328, 0.4496, 0.8328, 0.4496])
me_cube_067.materials.append(mat_carbasenaterial)
me_cube_067.use_remesh_fix_poles = True
me_cube_067.use_remesh_preserve_attributes = False
me_cube_067.update()
me_cube_066 = bpy.data.meshes.new('Cube.066')
me_cube_066.from_pydata([(0.3403, -1.839, 0.2174), (0.3624, -1.957, 0.7514), (0.3403, 1.821, 0.325), (0.3305, 1.775, 1.101), (0.0, 1.821, 0.325), (0.0, 1.775, 1.101), (0.0, -1.845, 0.2174), (0.0, -1.957, 0.7648), (0.3403, -1.559, 0.2126), (0.3403, -1.592, 0.8528), (0.0, -1.592, 0.8528), (0.0, -1.559, 0.2126), (0.3403, -0.7233, 0.2364), (0.556, -1.559, 0.2126), (0.5761, 1.249, 0.6781), (0.0, -0.8252, 0.2364), (0.3403, 1.622, 0.3229), (0.5761, -0.9954, 0.6128), (0.0, 1.62, 0.3203), (0.5186, 1.814, 1.05), (0.5761, 0.8822, 0.2364), (0.0, 0.9966, 0.2364), (0.3403, 0.9655, 0.2364), (0.3403, 1.249, 0.2936), (0.5761, 1.062, 0.6128), (0.5761, -0.7233, 0.2364), (0.0, 1.249, 0.2936), (0.3403, -0.813, 0.9933), (0.0, -0.8825, 0.9933), (0.0, -1.22, 0.2412), (0.3403, -1.22, 0.2412), (0.3291, 1.944, 0.7415), (0.3465, -1.957, 0.5654), (0.0, -1.957, 0.5654), (0.0, 1.944, 0.7415), (0.3403, -1.363, 0.634), (0.3403, -0.9954, 0.6128), (0.3403, 1.437, 0.6153), (0.3403, 1.062, 0.6128), (0.3403, -0.8252, 0.2364), (0.0, -0.7233, 0.2364), (0.3403, 1.72, 0.3224), (0.0, 1.72, 0.3224), (0.3403, 0.8822, 0.2364), (0.0, 0.8947, 0.2364), (0.3403, -1.22, 0.6781), (0.3403, 1.249, 0.6781), (0.7427, 1.843, 0.7434), (0.6944, 1.741, 0.3271), (0.8711, 1.675, 0.3243), (0.7195, -1.594, 0.8322), (0.6247, -1.918, 0.7488), (0.6377, -1.887, 0.6135), (0.7108, -1.781, 0.2121), (0.655, -0.675, 1.022), (0.8249, -1.474, 0.7245), (0.7761, 0.8947, 0.9707), (0.775, -0.6278, 0.9719), (0.8489, -0.7233, 0.72), (0.9108, -0.7233, 0.2364), (0.6029, 1.742, 1.1), (0.7884, 1.603, 0.9444), (0.8552, 1.678, 0.6594), (0.7761, 1.307, 0.9707), (0.9108, 0.8831, 0.2364), (0.8634, 0.8947, 0.72), (0.9072, 1.264, 0.7854), (0.9063, -1.22, 0.7846), (0.8928, -1.363, 0.634), (0.8662, -1.559, 0.2126), (0.9214, -0.9954, 0.6128), (0.9108, -0.8252, 0.2364), (0.8905, 1.437, 0.6151), (0.8985, 1.624, 0.3226), (0.8905, 1.062, 0.6128), (0.9108, 0.9655, 0.2364), (0.9085, -1.22, 0.6781), (0.9108, 1.249, 0.6781), (0.5761, 0.9655, 0.2364), (0.5761, -0.8252, 0.2364), (0.0, 0.3625, 0.2364), (0.3403, 0.3625, 0.2364), (0.7366, 0.3312, 1.055), (0.8118, 0.3625, 0.2364), (0.8118, 0.3625, 0.72), (0.0, -1.61, 0.2126), (0.3403, -1.61, 0.2126), (0.3403, -0.7743, 0.2364), (0.0, -0.7743, 0.2364), (0.8793, -1.61, 0.2126), (0.8793, -1.456, 0.6637), (0.9238, -0.8594, 0.6637), (0.9238, -0.7743, 0.2364), (0.9212, -1.22, 0.7291), (0.3403, 1.623, 0.3228), (0.0, 1.622, 0.3203), (0.0, 0.9457, 0.2364), (0.3403, 0.9206, 0.2364), (0.8858, 1.66, 0.3217), (0.9238, 1.491, 0.664), (0.9238, 0.9209, 0.2364), (0.9238, 1.008, 0.6637), (0.9238, 1.249, 0.7291), (0.0, 1.843, 1.047), (0.3354, 1.844, 1.047), (0.0, -1.22, 0.9228), (0.3403, -1.216, 0.9228), (0.6093, 1.787, 1.054), (0.7283, -1.221, 0.8951), (0.7747, 0.3312, 0.9718), (0.7422, -0.5321, 1.034), (0.7369, 1.596, 1.067), (0.7417, 1.307, 1.047), (0.7369, 0.8947, 1.055), (0.3321, 0.3757, 1.421), (0.3321, -0.1786, 1.421), (0.0, 0.3757, 1.421), (0.0, -0.1786, 1.421), (0.3265, 1.306, 1.421), (0.3321, 1.163, 1.421), (0.0, 1.306, 1.421), (0.0, 1.163, 1.421), (0.3321, 1.063, 1.421), (0.3321, 0.755, 1.421), (0.0, 1.063, 1.421), (0.0, 0.755, 1.421), (0.3293, -0.324, 1.421), (0.0, -0.344, 1.421), (0.5388, 1.16, 1.388), (0.554, 1.047, 1.363), (0.5388, 0.755, 1.388), (0.5547, -0.1654, 1.361), (0.5546, 0.3433, 1.361), (0.4693, 1.352, 1.354), (0.4815, -0.3202, 1.365), (0.5024, -1.812, 0.2174), (0.5761, 1.437, 0.6153), (0.5723, 1.622, 0.3229), (0.5408, -1.958, 0.5882), (0.5558, -1.595, 0.8673), (0.5229, -1.957, 0.7615), (0.561, -1.219, 0.9267), (0.5621, -1.363, 0.634), (0.5749, -1.22, 0.6781), (0.5269, 1.918, 0.7419), (0.5117, 1.797, 0.325), (0.5373, 1.709, 0.3224), (0.5761, 0.3625, 0.2364), (0.5761, -0.7743, 0.2364), (0.5574, -1.61, 0.2126), (0.566, 1.624, 0.3233), (0.5761, 0.9206, 0.2364), (0.5196, 1.757, 1.105), (0.5152, -0.721, 1.022), (0.4355, 1.162, 1.405), (0.4355, 1.063, 1.405), (0.4355, 0.755, 1.405), (0.4355, -0.1786, 1.405), (0.4355, 0.3757, 1.405), (0.4273, 1.359, 1.364), (0.4223, -0.335, 1.377), (0.1702, 1.843, 1.046), (0.1701, -1.842, 0.2174), (0.1701, 1.821, 0.325), (0.1701, -1.957, 0.7648), (0.1701, -1.592, 0.8528), (0.1701, -0.7233, 0.2364), (0.1701, 1.72, 0.3224), (0.1701, 0.8947, 0.2364), (0.1701, 1.249, 0.2936), (0.1701, -1.22, 0.2412), (0.1701, -1.218, 0.9228), (0.1701, -1.957, 0.5772), (0.1407, 1.944, 0.7415), (0.1701, -1.559, 0.2126), (0.1701, -0.8252, 0.2364), (0.1701, 1.62, 0.3203), (0.1701, 0.9963, 0.2364), (0.1701, 0.3625, 0.2364), (0.1701, -0.7743, 0.2364), (0.1701, -1.61, 0.2126), (0.1701, 0.9456, 0.2364), (0.1701, 1.622, 0.3203), (0.1652, 1.775, 1.101), (0.1635, -0.8154, 1.021), (0.1661, -0.1786, 1.421), (0.1661, 1.163, 1.421), (0.1661, 0.755, 1.421), (0.1661, 1.063, 1.421), (0.1661, 0.3757, 1.421), (0.1632, 1.369, 1.378), (0.1666, -0.3669, 1.394), (0.3289, 1.945, 0.587), (0.3403, -1.881, 0.43), (0.0, -1.888, 0.431), (0.0, 1.945, 0.587), (0.3403, 1.249, 0.4859), (0.3403, -1.22, 0.4859), (0.3403, -1.531, 0.4393), (0.3403, -0.8694, 0.4532), (0.3403, 1.556, 0.4964), (0.3403, 0.9811, 0.4532), (0.7286, 1.822, 0.5907), (0.682, -1.804, 0.4436), (0.8831, -0.7233, 0.5068), (0.8566, 1.682, 0.5818), (0.8905, 0.8903, 0.5068), (0.8471, -1.531, 0.4393), (0.8836, -0.8694, 0.4532), (0.8702, 1.556, 0.4964), (0.917, 0.9811, 0.4532), (0.8118, 0.3625, 0.5068), (0.9238, -0.8168, 0.4786), (0.8793, -1.583, 0.4647), (0.9238, 0.9502, 0.4786), (0.92, 1.588, 0.5166), (0.5179, 1.918, 0.5872), (0.5761, -0.8694, 0.4532), (0.5761, 1.556, 0.4964), (0.4959, -1.863, 0.4265), (0.5761, 0.9811, 0.4532), (0.5579, -1.531, 0.4393), (0.1407, 1.945, 0.587), (0.1701, -1.885, 0.4294), (0.1701, 1.906, 0.9644), (0.3063, 1.906, 0.9643), (0.6754, 1.807, 0.9757), (0.5497, 1.865, 0.9777), (0.5263, 1.282, 1.388), (0.669, 1.714, 1.091), (0.1632, 1.306, 1.421), (0.3268, 1.37, 1.379), (0.4264, 1.294, 1.405), (0.0, 1.902, 0.9983), (0.0, 1.369, 1.378), (0.554, 0.489, 1.341), (0.7371, 0.4827, 1.055), (0.731, -0.5527, 1.055), (0.5388, -0.1786, 1.388), (0.7761, 0.4827, 0.9707), (0.7887, -0.7233, 0.9437), (0.5388, 0.3757, 1.388), (0.7369, 0.3625, 1.055), (0.7889, 1.337, 0.9437), (0.7887, 0.8947, 0.9437), (0.7887, 0.3625, 0.9437), (0.5388, 1.063, 1.388), (0.7369, 1.337, 1.055), (0.554, 0.755, 1.363), (0.5103, -0.2811, 1.388), (0.7102, -0.6898, 0.9921), (0.1701, -0.8477, 0.9933), (0.332, -0.7818, 1.022), (0.5252, -0.7514, 0.9927), (0.1646, -0.334, 1.421), (0.3315, -0.3564, 1.393), (0.4198, -0.3025, 1.405), (0.0, -0.8483, 1.02), (0.0, -0.3777, 1.395), (0.0, -0.1804, 0.2364), (0.7887, -0.1804, 0.9437), (0.8118, -0.1804, 0.72), (0.3403, -0.1804, 0.2364), (0.8118, -0.1804, 0.2364), (0.7394, -0.1005, 1.045), (0.3321, 0.09853, 1.421), (0.0, 0.09853, 1.421), (0.5388, 0.09853, 1.388), (0.4355, 0.09853, 1.405), (0.5761, -0.1804, 0.2364), (0.1661, 0.09853, 1.421), (0.1701, -0.1804, 0.2364), (0.8118, -0.1804, 0.5068), (0.7749, -0.1483, 0.9718), (0.5547, 0.08895, 1.361), (0.1701, -1.963, 0.5311), (0.0, -1.966, 0.5325), (0.5225, -1.954, 0.5354), (0.6696, -1.862, 0.569), (0.8793, -1.456, 0.6637), (0.8119, -1.659, 0.6412), (0.3442, -1.96, 0.5298), (0.4959, -1.863, 0.4265), (0.3403, -1.881, 0.43), (0.0, -1.888, 0.431), (0.6794, -1.766, 0.4436), (0.8038, -1.638, 0.4617), (0.8793, -1.583, 0.4647), (0.1701, -1.885, 0.4294), (0.2209, -2.015, 0.5272), (0.0, -2.021, 0.5197), (0.5457, -2.001, 0.5142), (0.7322, -1.888, 0.5374), (0.8715, -1.546, 0.6171), (0.8302, -1.685, 0.6174), (0.3801, -2.014, 0.5211), (0.5354, -1.994, 0.4299), (0.3758, -2.005, 0.4496), (0.0, -2.006, 0.4627), (0.7422, -1.87, 0.4673), (0.8582, -1.686, 0.5036), (0.88, -1.592, 0.4911), (0.2209, -2.006, 0.4548), (0.1701, 1.918, 0.8546), (0.3063, 1.918, 0.8547), (0.7176, 1.824, 0.8399), (0.8693, 1.609, 0.7195), (0.5328, 1.887, 0.8393), (0.0, 1.922, 0.8208), (0.8684, 1.659, 0.5336), (0.0, 1.924, 0.5069), (0.1701, 1.924, 0.5069), (0.3403, 1.924, 0.5069), (0.5078, 1.9, 0.5071), (0.6951, 1.815, 0.5066), (0.6889, 1.801, 0.9965), (0.5329, 1.864, 0.9928), (0.7402, 1.819, 0.8216), (0.5136, 1.898, 0.8212), (0.6794, 1.817, 0.9775), (0.5537, 1.875, 0.9796), (0.7217, 1.834, 0.8418), (0.5368, 1.897, 0.8411), (0.1701, 1.902, 0.9982), (0.3403, 1.902, 0.9981), (0.3403, 1.922, 0.8209), (0.1701, 1.922, 0.8208), (0.0, 1.906, 0.9645), (0.0, 1.918, 0.8546), (0.0, 1.921, 0.9661), (0.0, 1.933, 0.8563), (0.1701, 1.921, 0.9661), (0.1701, 1.933, 0.8563), (0.3063, 1.921, 0.966), (0.3063, 1.933, 0.8563), (0.5569, -1.675, 0.8403), (0.0, -1.695, 0.8343), (0.7022, -1.671, 0.8179), (0.1701, -1.689, 0.8354), (0.3419, -1.683, 0.8365), (0.7738, -1.682, 0.6795), (0.1701, -1.957, 0.7767), (0.0, -1.957, 0.7767), (0.1701, -1.957, 0.5654), (0.0, -1.957, 0.5772), (0.5416, -1.957, 0.5763), (0.6644, -1.883, 0.5967), (0.5231, -1.957, 0.7734), (0.644, -1.911, 0.774), (0.3595, -1.948, 0.5864), (0.3496, -1.957, 0.7767), (0.3494, -1.957, 0.7648), (0.346, -1.957, 0.5772), (0.5398, -1.949, 0.5963), (0.6518, -1.889, 0.607), (0.5226, -1.957, 0.7483), (0.6349, -1.914, 0.762), (0.4916, -1.929, 0.6977), (0.511, -1.927, 0.7167), (0.5363, -1.929, 0.6183), (0.5101, -1.93, 0.6257), (0.5894, -1.925, 0.6702), (0.5826, -1.925, 0.6966), (0.5636, -1.925, 0.7161), (0.5821, -1.926, 0.644), (0.5626, -1.928, 0.625), (0.491, -1.93, 0.6451), (0.4843, -1.93, 0.6715), (0.5374, -1.926, 0.7234), (0.5363, -1.919, 0.6012), (0.5361, -1.842, 0.6281), (0.3588, -1.918, 0.7243), (0.356, -1.918, 0.5913), (0.6342, -1.857, 0.6184), (0.5384, -1.917, 0.7392), (0.6212, -1.879, 0.7217), (0.5368, -1.84, 0.6892), (0.5059, -1.842, 0.659), (0.5099, -1.843, 0.6437), (0.5514, -1.841, 0.632), (0.5627, -1.84, 0.6431), (0.552, -1.839, 0.6849), (0.563, -1.839, 0.6736), (0.567, -1.839, 0.6583), (0.5209, -1.842, 0.6324), (0.5215, -1.841, 0.6853), (0.5102, -1.842, 0.6743), (0.4471, -1.857, 0.6226), (0.4515, -1.856, 0.6934), (0.5228, -1.859, 0.6148), (0.5859, -1.835, 0.6935), (0.5365, -1.851, 0.7055), (0.5981, -1.824, 0.6305), (0.4778, -1.924, 0.7063), (0.5035, -1.922, 0.7314), (0.4771, -1.926, 0.6369), (0.5022, -1.926, 0.6112), (0.598, -1.919, 0.7048), (0.6069, -1.919, 0.67), (0.5729, -1.919, 0.7306), (0.5368, -1.925, 0.6014), (0.5716, -1.923, 0.6103), (0.4681, -1.925, 0.6717), (0.5973, -1.921, 0.6354)], [], [(225, 304, 334, 333), (221, 142, 68, 207), (280, 340, 346, 278), (172, 164, 7, 344), (286, 203, 53, 89, 213), (171, 105, 10, 165), (170, 30, 8, 174), (143, 17, 70, 76), (147, 20, 64, 83), (272, 261, 58, 204), (115, 126, 256, 157), (123, 114, 158, 156), (163, 2, 41, 167), (151, 78, 75, 100), (113, 112, 129, 248), (169, 23, 22, 177), (220, 24, 74, 210), (141, 139, 50, 108), (176, 16, 23, 169), (111, 229, 228, 128), (271, 262, 12, 166), (175, 39, 30, 170), (153, 54, 134, 160), (199, 36, 45, 197), (200, 37, 46, 196), (196, 46, 38, 201), (152, 3, 231, 159), (339, 338, 341, 350), (197, 45, 35, 198), (346, 345, 277, 278), (149, 13, 69, 89), (222, 173, 31, 192), (236, 113, 248, 235), (219, 135, 53, 203), (179, 88, 40, 166), (182, 95, 42, 167), (218, 137, 73, 209), (181, 97, 43, 168), (184, 252, 255, 191), (149, 135, 0, 86), (250, 237, 238, 249), (142, 143, 76, 68), (337, 335, 347, 348), (67, 108, 50, 55), (264, 82, 132, 274), (317, 315, 61, 306), (66, 243, 244, 65), (306, 61, 243, 66), (58, 240, 108, 67), (202, 47, 62, 205), (280, 278, 292, 294), (212, 92, 59, 204), (215, 98, 49, 309), (214, 101, 65, 206), (93, 91, 58, 67), (102, 99, 306, 66), (101, 102, 66, 65), (90, 93, 67, 55), (148, 25, 59, 92), (14, 136, 72, 77), (217, 79, 71, 208), (216, 144, 47, 202), (24, 14, 77, 74), (146, 145, 48, 49), (150, 146, 49, 98), (307, 227, 320, 322), (206, 65, 84, 211), (65, 244, 245, 84), (183, 5, 234, 190), (247, 111, 128, 246), (168, 43, 81, 178), (272, 204, 59, 263), (79, 148, 92, 71), (68, 76, 93, 90), (76, 70, 91, 93), (208, 71, 92, 212), (207, 68, 90, 213), (175, 15, 88, 179), (174, 8, 86, 180), (137, 150, 98, 73), (74, 77, 102, 101), (77, 72, 99, 102), (210, 74, 101, 214), (209, 73, 98, 215), (177, 22, 97, 181), (176, 18, 95, 182), (20, 151, 100, 64), (343, 33, 276, 275), (55, 50, 337, 340), (139, 335, 337, 50), (165, 10, 336, 338), (183, 3, 104, 161), (251, 28, 105, 171), (152, 60, 107, 19), (253, 27, 106, 141), (269, 147, 83, 263), (229, 111, 61, 315), (112, 113, 56, 63), (111, 247, 243, 61), (237, 250, 108, 240), (113, 236, 239, 56), (264, 110, 57, 273), (230, 120, 121, 186), (188, 124, 125, 187), (186, 121, 124, 188), (270, 266, 117, 185), (185, 117, 127, 254), (232, 154, 128, 228), (154, 155, 246, 128), (155, 156, 130, 246), (157, 256, 249, 238), (156, 158, 241, 130), (187, 125, 116, 189), (122, 123, 156, 155), (119, 122, 155, 154), (118, 119, 154, 232), (268, 157, 238, 267), (250, 253, 141, 108), (3, 152, 19, 104), (338, 336, 342, 341), (9, 339, 335, 139), (43, 97, 151, 20), (16, 94, 150, 137), (180, 86, 0, 162), (39, 87, 148, 79), (265, 115, 157, 268), (325, 324, 316, 318), (94, 41, 146, 150), (41, 2, 145, 146), (38, 46, 14, 24), (192, 31, 144, 216), (199, 39, 79, 217), (46, 37, 136, 14), (87, 12, 25, 148), (35, 45, 143, 142), (200, 16, 137, 218), (193, 0, 135, 219), (86, 8, 13, 149), (60, 152, 159, 133), (252, 153, 160, 255), (106, 9, 139, 141), (201, 38, 24, 220), (97, 22, 78, 151), (81, 43, 20, 147), (45, 36, 17, 143), (198, 35, 142, 221), (123, 187, 189, 114), (115, 185, 254, 126), (119, 186, 188, 122), (122, 188, 187, 123), (118, 230, 186, 119), (262, 81, 147, 269), (27, 251, 171, 106), (5, 183, 161, 103), (335, 339, 350, 347), (9, 165, 338, 339), (16, 176, 182, 94), (21, 177, 181, 96), (11, 174, 180, 85), (39, 175, 179, 87), (44, 168, 178, 80), (3, 183, 190, 231), (257, 184, 191, 258), (96, 181, 168, 44), (94, 182, 167, 41), (87, 179, 166, 12), (149, 89, 53, 135), (195, 34, 173, 222), (223, 193, 283, 288), (15, 175, 170, 29), (18, 176, 169, 26), (26, 169, 177, 21), (4, 163, 167, 42), (265, 270, 185, 115), (29, 170, 174, 11), (106, 171, 165, 9), (352, 351, 164, 172), (327, 224, 331, 329), (261, 260, 240, 58), (0, 193, 223, 162), (4, 310, 311, 163), (8, 198, 221, 13), (22, 201, 220, 78), (203, 286, 285), (37, 200, 218, 136), (36, 199, 217, 17), (2, 312, 313, 145), (340, 337, 348, 346), (72, 209, 215, 99), (75, 210, 214, 100), (69, 207, 213, 89), (70, 208, 212, 91), (64, 206, 211, 83), (145, 313, 314, 48), (17, 217, 208, 70), (100, 214, 206, 64), (99, 215, 309, 306), (91, 212, 204, 58), (48, 314, 309, 49), (136, 218, 209, 72), (163, 311, 312, 2), (162, 223, 194, 6), (30, 197, 198, 8), (23, 196, 201, 22), (16, 200, 196, 23), (39, 199, 197, 30), (78, 220, 210, 75), (13, 221, 207, 69), (161, 104, 324, 323), (19, 107, 315, 316), (104, 19, 316, 324), (60, 133, 228, 229), (107, 60, 229, 315), (231, 190, 230, 118), (159, 231, 118, 232), (133, 159, 232, 228), (103, 161, 323, 233), (190, 234, 120, 230), (259, 271, 166, 40), (132, 82, 242, 241), (110, 131, 238, 237), (82, 109, 245, 242), (57, 110, 237, 240), (273, 57, 240, 260), (274, 132, 241, 267), (236, 235, 241, 242), (63, 56, 244, 243), (56, 239, 245, 244), (129, 112, 247, 246), (239, 236, 242, 245), (112, 63, 243, 247), (248, 129, 246, 130), (235, 248, 130, 241), (134, 54, 250, 249), (252, 184, 251, 27), (54, 153, 253, 250), (191, 255, 126, 254), (160, 134, 249, 256), (153, 252, 27, 253), (255, 160, 256, 126), (184, 257, 28, 251), (258, 191, 254, 127), (131, 274, 267, 238), (109, 273, 260, 245), (80, 178, 271, 259), (84, 245, 260, 261), (114, 189, 270, 265), (12, 262, 269, 25), (114, 265, 268, 158), (158, 268, 267, 241), (189, 116, 266, 270), (82, 264, 273, 109), (25, 269, 263, 59), (211, 272, 263, 83), (110, 264, 274, 131), (178, 81, 262, 271), (211, 84, 261, 272), (300, 294, 292, 299), (283, 282, 296, 297), (278, 277, 291, 292), (288, 283, 297, 302), (275, 276, 290, 289), (281, 275, 289, 295), (219, 203, 285, 282), (32, 343, 275, 281), (213, 90, 279, 287), (345, 32, 281, 277), (194, 223, 288, 284), (193, 219, 282, 283), (286, 213, 287), (302, 289, 290, 298), (285, 286, 300, 299), (301, 293, 294, 300), (297, 295, 289, 302), (295, 297, 296, 291), (291, 296, 299, 292), (279, 280, 294, 293), (286, 287, 301, 300), (287, 279, 293, 301), (277, 281, 295, 291), (282, 285, 299, 296), (284, 288, 302, 298), (31, 173, 326, 325), (62, 47, 317, 306), (47, 144, 318, 317), (144, 31, 325, 318), (173, 34, 308, 326), (205, 62, 306, 309), (195, 222, 311, 310), (192, 216, 313, 312), (216, 202, 314, 313), (202, 205, 309, 314), (222, 192, 312, 311), (226, 227, 316, 315), (305, 226, 315, 317), (307, 305, 317, 318), (227, 307, 318, 316), (322, 320, 319, 321), (226, 305, 321, 319), (305, 307, 322, 321), (227, 226, 319, 320), (225, 224, 323, 324), (304, 225, 324, 325), (303, 304, 325, 326), (224, 327, 233, 323), (328, 303, 326, 308), (332, 331, 333, 334), (330, 329, 331, 332), (303, 328, 330, 332), (304, 303, 332, 334), (224, 225, 333, 331), (55, 340, 280, 279, 90), (7, 164, 341, 342), (172, 344, 33, 343), (354, 138, 345, 346), (140, 356, 348, 347), (356, 354, 346, 348), (138, 352, 32, 345), (351, 140, 347, 350), (164, 351, 350, 341), (352, 172, 343, 32), (349, 1, 351, 352), (52, 353, 138, 354), (355, 51, 356, 140), (51, 52, 354, 356), (353, 349, 352, 138), (1, 355, 140, 351), (349, 353, 369, 372), (353, 52, 373, 369), (52, 51, 375, 373), (355, 1, 371, 374), (1, 349, 372, 371), (51, 355, 374, 375), (375, 374, 391, 390), (372, 369, 389, 387), (385, 386, 393, 394), (380, 383, 398, 403), (371, 372, 387, 388), (374, 371, 388, 391), (373, 375, 390, 392), (369, 373, 392, 389), (370, 379, 401, 400), (378, 384, 396, 395), (382, 381, 399, 397), (386, 377, 402, 393), (376, 385, 394, 374), (383, 382, 397, 398), (377, 378, 395, 402), (381, 376, 374, 399), (384, 370, 400, 396), (379, 380, 403, 401), (391, 388, 386, 385, 376), (392, 390, 382, 383, 380), (390, 391, 376, 381, 382), (389, 392, 380, 379, 370), (388, 387, 378, 377, 386), (387, 389, 370, 384, 378), (368, 358, 357, 367, 366, 360, 359, 365, 364, 361, 362, 363), (357, 358, 394, 393), (360, 366, 395, 396), (362, 361, 398, 397), (368, 363, 399, 374), (365, 359, 400, 401), (367, 357, 393, 402), (358, 368, 374, 394), (359, 360, 396, 400), (361, 364, 403, 398), (363, 362, 397, 399), (364, 365, 401, 403), (366, 367, 402, 395), (180, 162, 6, 85)])
_uv = me_cube_066.uv_layers.new(name='UVMap')
_uv.uv.foreach_set('vector', [0.8298, 0.417, 0.82, 0.417, 0.82, 0.417, 0.8298, 0.417, 0.05554, 0.9463, 0.06453, 0.9463, 0.06453, 0.9463, 0.05554, 0.9463, 0.04805, 0.9439, 0.04805, 0.9444, 0.05008, 0.932, 0.04805, 0.9322, 0.1855, 0.9289, 0.1993, 0.9289, 0.1993, 0.9403, 0.1855, 0.9403, 0.8021, 0.461, 0.8021, 0.4638, 0.7872, 0.4638, 0.7872, 0.4596, 0.7992, 0.4596, 0.8442, 0.4572, 0.8556, 0.4572, 0.8556, 0.4602, 0.8442, 0.4602, 0.07206, 0.973, 0.08346, 0.973, 0.08346, 0.9768, 0.07206, 0.9768, 0.06453, 0.9425, 0.06453, 0.9387, 0.06453, 0.9387, 0.06453, 0.9425, 0.08346, 0.9557, 0.08346, 0.9496, 0.08346, 0.9496, 0.08346, 0.9557, 0.8021, 0.4441, 0.8169, 0.4441, 0.8169, 0.4503, 0.8021, 0.4503, 0.8328, 0.4503, 0.8328, 0.4536, 0.8328, 0.4536, 0.8328, 0.4503, 0.8328, 0.4319, 0.8328, 0.4379, 0.8328, 0.4379, 0.8328, 0.4319, 0.7759, 0.4193, 0.7872, 0.4193, 0.7872, 0.4218, 0.7759, 0.4218, 0.05866, 0.9553, 0.05866, 0.9547, 0.05866, 0.9547, 0.05866, 0.9553, 0.6649, 0.6877, 0.6649, 0.684, 0.6649, 0.6841, 0.6649, 0.6879, 0.04726, 0.9518, 0.05866, 0.9518, 0.05866, 0.9547, 0.04726, 0.9547, 0.06764, 0.9547, 0.07663, 0.9547, 0.07663, 0.9547, 0.06764, 0.9547, 0.8328, 0.4572, 0.8328, 0.4602, 0.8328, 0.4602, 0.8328, 0.4572, 0.04726, 0.9489, 0.05866, 0.9489, 0.05866, 0.9518, 0.04726, 0.9518, 0.8328, 0.4239, 0.8328, 0.4212, 0.8328, 0.4212, 0.8328, 0.4239, 0.07206, 0.9619, 0.08346, 0.9619, 0.08346, 0.9681, 0.07206, 0.9681, 0.07206, 0.9692, 0.08346, 0.9692, 0.08346, 0.973, 0.07206, 0.973, 0.6901, 0.6824, 0.6901, 0.6824, 0.6901, 0.6824, 0.6901, 0.6824, 0.05554, 0.9387, 0.06453, 0.9387, 0.06453, 0.9425, 0.05554, 0.9425, 0.06764, 0.9489, 0.07663, 0.9489, 0.07663, 0.9518, 0.06764, 0.9518, 0.06764, 0.9518, 0.07663, 0.9518, 0.07663, 0.9547, 0.06764, 0.9547, 0.6649, 0.6769, 0.6649, 0.6768, 0.6649, 0.6768, 0.6649, 0.6769, 0.8328, 0.4613, 0.8442, 0.4613, 0.8442, 0.4649, 0.8328, 0.4649, 0.05554, 0.9425, 0.06453, 0.9425, 0.06453, 0.9463, 0.05554, 0.9463, 0.05008, 0.932, 0.04902, 0.933, 0.04805, 0.933, 0.04805, 0.9322, 0.07106, 0.9433, 0.07106, 0.9427, 0.07106, 0.9427, 0.07106, 0.9433, 0.06833, 0.9164, 0.07493, 0.9164, 0.07493, 0.9278, 0.06833, 0.9277, 0.6649, 0.6924, 0.6649, 0.6877, 0.6649, 0.6879, 0.6649, 0.6924, 0.8021, 0.4649, 0.7872, 0.4649, 0.7872, 0.4638, 0.8021, 0.4638, 0.07206, 0.9687, 0.06067, 0.9687, 0.06067, 0.9681, 0.07206, 0.9681, 0.04726, 0.9484, 0.03587, 0.9484, 0.03587, 0.9468, 0.04726, 0.9468, 0.06764, 0.9489, 0.05866, 0.9489, 0.05866, 0.9489, 0.06764, 0.9489, 0.07206, 0.9491, 0.08346, 0.9491, 0.08346, 0.9496, 0.07206, 0.9496, 0.7019, 0.6824, 0.6901, 0.6824, 0.6901, 0.6824, 0.7014, 0.6824, 0.07106, 0.9433, 0.07106, 0.9485, 0.07106, 0.9485, 0.07106, 0.9433, 0.8328, 0.4536, 0.8328, 0.4503, 0.8328, 0.4503, 0.8328, 0.4536, 0.06453, 0.9463, 0.06453, 0.9425, 0.06453, 0.9425, 0.06453, 0.9463, 0.8328, 0.4608, 0.8328, 0.4612, 0.8328, 0.4649, 0.8328, 0.4638, 0.8169, 0.4553, 0.8328, 0.4572, 0.8328, 0.4602, 0.8169, 0.4588, 0.6649, 0.6999, 0.6649, 0.6942, 0.6649, 0.6944, 0.6649, 0.6999, 0.8169, 0.4193, 0.8328, 0.4193, 0.8328, 0.4238, 0.8169, 0.4238, 0.8169, 0.4278, 0.8328, 0.4278, 0.8328, 0.4319, 0.8169, 0.4319, 0.8169, 0.4238, 0.8328, 0.4238, 0.8328, 0.4278, 0.8169, 0.4278, 0.8169, 0.4503, 0.8328, 0.4503, 0.8328, 0.4572, 0.8169, 0.4553, 0.06834, 0.9278, 0.07494, 0.9278, 0.07356, 0.9307, 0.06949, 0.9307, 0.07625, 0.9475, 0.07625, 0.9513, 0.07625, 0.9511, 0.07625, 0.9475, 0.05847, 0.9381, 0.04655, 0.9381, 0.04655, 0.9376, 0.0614, 0.9376, 0.07057, 0.9484, 0.05866, 0.9481, 0.05866, 0.9478, 0.0735, 0.9478, 0.07057, 0.9553, 0.08249, 0.9553, 0.08835, 0.9558, 0.0735, 0.9558, 0.07039, 0.9425, 0.07039, 0.9381, 0.07625, 0.9376, 0.07625, 0.9425, 0.08249, 0.9518, 0.08249, 0.9484, 0.08835, 0.9478, 0.08835, 0.9518, 0.08249, 0.9553, 0.08249, 0.9518, 0.08835, 0.9518, 0.08835, 0.9558, 0.07039, 0.9469, 0.07039, 0.9425, 0.07625, 0.9425, 0.07639, 0.9464, 0.08346, 0.9687, 0.08346, 0.9681, 0.08346, 0.9681, 0.08346, 0.9687, 0.07663, 0.9518, 0.07663, 0.9489, 0.07663, 0.9489, 0.07663, 0.9518, 0.05554, 0.9387, 0.04655, 0.9387, 0.04655, 0.9387, 0.05554, 0.9387, 0.06832, 0.9277, 0.07493, 0.9278, 0.07494, 0.9278, 0.06834, 0.9278, 0.07663, 0.9547, 0.07663, 0.9518, 0.07663, 0.9518, 0.07663, 0.9547, 0.7872, 0.4218, 0.7872, 0.4193, 0.7872, 0.4193, 0.7872, 0.4238, 0.05866, 0.9484, 0.05866, 0.947, 0.05866, 0.9478, 0.05866, 0.9481, 0.6574, 0.9433, 0.6699, 0.9433, 0.6699, 0.9433, 0.6574, 0.9433, 0.8021, 0.4319, 0.8169, 0.4319, 0.8169, 0.4379, 0.8021, 0.4379, 0.8169, 0.4319, 0.8328, 0.4319, 0.8328, 0.4379, 0.8169, 0.4379, 0.6763, 0.6768, 0.6877, 0.6768, 0.6877, 0.6768, 0.6763, 0.6768, 0.8328, 0.4278, 0.8328, 0.4239, 0.8328, 0.4239, 0.8328, 0.4278, 0.07206, 0.9496, 0.08346, 0.9496, 0.08346, 0.9557, 0.07206, 0.9557, 0.8021, 0.4441, 0.8021, 0.4503, 0.7872, 0.4503, 0.7872, 0.4441, 0.08346, 0.9692, 0.08346, 0.9687, 0.08346, 0.9687, 0.08346, 0.9692, 0.06453, 0.9463, 0.06453, 0.9425, 0.07039, 0.9425, 0.07039, 0.9469, 0.06453, 0.9425, 0.06453, 0.9387, 0.07039, 0.9381, 0.07039, 0.9425, 0.05554, 0.9387, 0.04655, 0.9387, 0.04655, 0.9381, 0.05847, 0.9381, 0.05554, 0.9463, 0.06453, 0.9463, 0.07039, 0.9469, 0.05847, 0.9469, 0.07206, 0.9692, 0.06067, 0.9692, 0.06067, 0.9687, 0.07206, 0.9687, 0.07206, 0.9768, 0.08346, 0.9768, 0.08346, 0.9774, 0.07206, 0.9774, 0.05866, 0.9489, 0.05866, 0.9484, 0.05866, 0.9481, 0.05866, 0.9489, 0.07663, 0.9547, 0.07663, 0.9518, 0.08249, 0.9518, 0.08249, 0.9553, 0.07663, 0.9518, 0.07663, 0.9489, 0.08249, 0.9484, 0.08249, 0.9518, 0.06764, 0.9547, 0.07663, 0.9547, 0.08249, 0.9553, 0.07057, 0.9553, 0.06764, 0.9489, 0.05866, 0.9489, 0.05866, 0.9481, 0.07057, 0.9484, 0.04726, 0.9547, 0.05866, 0.9547, 0.05866, 0.9553, 0.04726, 0.9553, 0.04726, 0.9489, 0.03587, 0.9489, 0.03587, 0.9484, 0.04726, 0.9484, 0.08346, 0.9496, 0.08346, 0.9491, 0.08346, 0.9491, 0.08346, 0.9496, 0.04805, 0.9444, 0.04805, 0.9558, 0.04805, 0.9558, 0.04805, 0.9444, 0.8169, 0.4588, 0.8328, 0.4602, 0.8328, 0.4608, 0.8169, 0.4608, 0.8328, 0.4602, 0.8328, 0.4612, 0.8328, 0.4608, 0.8328, 0.4602, 0.8442, 0.4602, 0.8556, 0.4602, 0.8556, 0.4614, 0.8442, 0.4613, 0.6763, 0.6768, 0.6649, 0.6768, 0.6649, 0.6759, 0.6761, 0.6759, 0.8442, 0.4536, 0.8556, 0.4536, 0.8556, 0.4572, 0.8442, 0.4572, 0.6649, 0.6769, 0.6649, 0.6769, 0.6649, 0.6761, 0.6649, 0.676, 0.8328, 0.4536, 0.8328, 0.4536, 0.8328, 0.4572, 0.8328, 0.4572, 0.08346, 0.9619, 0.08346, 0.9557, 0.08346, 0.9557, 0.08346, 0.9619, 0.8328, 0.4212, 0.8328, 0.4239, 0.8328, 0.4238, 0.8328, 0.4193, 0.6649, 0.684, 0.6649, 0.6877, 0.6649, 0.6877, 0.6649, 0.684, 0.8328, 0.4239, 0.8328, 0.4278, 0.8328, 0.4278, 0.8328, 0.4238, 0.8328, 0.4503, 0.8328, 0.4536, 0.8328, 0.4572, 0.8328, 0.4503, 0.6649, 0.6877, 0.6649, 0.6924, 0.6649, 0.6924, 0.6649, 0.6877, 0.6649, 0.6999, 0.6649, 0.7055, 0.6649, 0.7056, 0.6649, 0.6999, 0.8442, 0.421, 0.8556, 0.421, 0.8556, 0.4238, 0.8442, 0.4238, 0.8442, 0.4278, 0.8556, 0.4278, 0.8556, 0.4319, 0.8442, 0.4319, 0.8442, 0.4238, 0.8556, 0.4238, 0.8556, 0.4278, 0.8442, 0.4278, 0.8442, 0.4441, 0.8556, 0.4441, 0.8556, 0.4503, 0.8442, 0.4503, 0.8442, 0.4503, 0.8556, 0.4503, 0.8556, 0.4536, 0.8442, 0.4536, 0.8328, 0.4211, 0.8328, 0.4238, 0.8328, 0.4239, 0.8328, 0.4212, 0.8328, 0.4238, 0.8328, 0.4278, 0.8328, 0.4278, 0.8328, 0.4239, 0.8328, 0.4278, 0.8328, 0.4319, 0.8328, 0.4319, 0.8328, 0.4278, 0.8328, 0.4503, 0.8328, 0.4536, 0.8328, 0.4536, 0.8328, 0.4503, 0.8328, 0.4319, 0.8328, 0.4379, 0.8328, 0.4379, 0.8328, 0.4319, 0.8442, 0.4319, 0.8556, 0.4319, 0.8556, 0.4379, 0.8442, 0.4379, 0.8328, 0.4278, 0.8328, 0.4319, 0.8328, 0.4319, 0.8328, 0.4278, 0.8328, 0.4238, 0.8328, 0.4278, 0.8328, 0.4278, 0.8328, 0.4238, 0.8328, 0.421, 0.8328, 0.4238, 0.8328, 0.4238, 0.8328, 0.4211, 0.8328, 0.4441, 0.8328, 0.4503, 0.8328, 0.4503, 0.8328, 0.4441, 0.8328, 0.4536, 0.8328, 0.4536, 0.8328, 0.4572, 0.8328, 0.4572, 0.6649, 0.6768, 0.6649, 0.6769, 0.6649, 0.676, 0.6649, 0.6759, 0.8442, 0.4613, 0.8556, 0.4614, 0.8556, 0.4649, 0.8442, 0.4649, 0.8328, 0.4602, 0.8328, 0.4613, 0.8328, 0.4612, 0.8328, 0.4602, 0.08346, 0.9496, 0.08346, 0.9491, 0.08346, 0.9491, 0.08346, 0.9496, 0.05866, 0.9489, 0.05866, 0.9484, 0.05866, 0.9484, 0.05866, 0.9489, 0.07206, 0.9774, 0.08346, 0.9774, 0.08346, 0.9826, 0.07206, 0.9826, 0.08346, 0.9692, 0.08346, 0.9687, 0.08346, 0.9687, 0.08346, 0.9692, 0.8328, 0.4441, 0.8328, 0.4503, 0.8328, 0.4503, 0.8328, 0.4441, 0.8169, 0.4193, 0.8328, 0.4193, 0.8328, 0.4193, 0.8169, 0.4193, 0.05866, 0.9484, 0.05866, 0.9468, 0.05866, 0.947, 0.05866, 0.9484, 0.7872, 0.4218, 0.7872, 0.4193, 0.7872, 0.4193, 0.7872, 0.4218, 0.07663, 0.9547, 0.07663, 0.9518, 0.07663, 0.9518, 0.07663, 0.9547, 0.06833, 0.9277, 0.07493, 0.9278, 0.07493, 0.9278, 0.06832, 0.9277, 0.05554, 0.9387, 0.04655, 0.9387, 0.04655, 0.9387, 0.05554, 0.9387, 0.07663, 0.9518, 0.07663, 0.9489, 0.07663, 0.9489, 0.07663, 0.9518, 0.08346, 0.9687, 0.08346, 0.9681, 0.08346, 0.9681, 0.08346, 0.9687, 0.06453, 0.9463, 0.06453, 0.9425, 0.06453, 0.9425, 0.06453, 0.9463, 0.06764, 0.9489, 0.05866, 0.9489, 0.05866, 0.9489, 0.06764, 0.9489, 0.8021, 0.4649, 0.7872, 0.4649, 0.7872, 0.4649, 0.8021, 0.4649, 0.07106, 0.9433, 0.07106, 0.9427, 0.07106, 0.9427, 0.07106, 0.9433, 0.6649, 0.6769, 0.6649, 0.6769, 0.6649, 0.6769, 0.6649, 0.677, 0.6901, 0.6824, 0.6901, 0.6824, 0.6901, 0.6824, 0.6901, 0.6824, 0.8328, 0.4572, 0.8328, 0.4602, 0.8328, 0.4602, 0.8328, 0.4572, 0.06764, 0.9547, 0.07663, 0.9547, 0.07663, 0.9547, 0.06764, 0.9547, 0.05866, 0.9553, 0.05866, 0.9547, 0.05866, 0.9547, 0.05866, 0.9553, 0.08346, 0.9557, 0.08346, 0.9496, 0.08346, 0.9496, 0.08346, 0.9557, 0.06453, 0.9425, 0.06453, 0.9387, 0.06453, 0.9387, 0.06453, 0.9425, 0.05554, 0.9463, 0.06453, 0.9463, 0.06453, 0.9463, 0.05554, 0.9463, 0.8328, 0.4319, 0.8442, 0.4319, 0.8442, 0.4379, 0.8328, 0.4379, 0.8328, 0.4503, 0.8442, 0.4503, 0.8442, 0.4536, 0.8328, 0.4536, 0.8328, 0.4238, 0.8442, 0.4238, 0.8442, 0.4278, 0.8328, 0.4278, 0.8328, 0.4278, 0.8442, 0.4278, 0.8442, 0.4319, 0.8328, 0.4319, 0.8328, 0.421, 0.8442, 0.421, 0.8442, 0.4238, 0.8328, 0.4238, 0.08346, 0.9619, 0.08346, 0.9557, 0.08346, 0.9557, 0.08346, 0.9619, 0.8328, 0.4536, 0.8442, 0.4536, 0.8442, 0.4572, 0.8328, 0.4572, 0.6877, 0.6768, 0.6763, 0.6768, 0.6761, 0.6759, 0.6877, 0.6759, 0.8328, 0.4612, 0.8328, 0.4613, 0.8328, 0.4649, 0.8328, 0.4649, 0.8328, 0.4602, 0.8442, 0.4602, 0.8442, 0.4613, 0.8328, 0.4613, 0.05866, 0.9489, 0.04726, 0.9489, 0.04726, 0.9484, 0.05866, 0.9484, 0.03587, 0.9547, 0.04726, 0.9547, 0.04726, 0.9553, 0.03587, 0.9553, 0.06067, 0.9768, 0.07206, 0.9768, 0.07206, 0.9774, 0.06067, 0.9774, 0.08346, 0.9692, 0.07206, 0.9692, 0.07206, 0.9687, 0.08346, 0.9687, 0.06067, 0.9496, 0.07206, 0.9496, 0.07206, 0.9557, 0.06067, 0.9557, 0.6649, 0.6768, 0.6763, 0.6768, 0.6763, 0.6768, 0.6649, 0.6768, 0.7129, 0.6824, 0.7019, 0.6824, 0.7014, 0.6824, 0.7129, 0.6824, 0.06067, 0.9491, 0.07206, 0.9491, 0.07206, 0.9496, 0.06067, 0.9496, 0.05866, 0.9484, 0.04726, 0.9484, 0.04726, 0.9468, 0.05866, 0.9468, 0.08346, 0.9687, 0.07206, 0.9687, 0.07206, 0.9681, 0.08346, 0.9681, 0.07106, 0.9433, 0.07106, 0.9433, 0.07106, 0.9475, 0.07106, 0.9485, 0.06833, 0.905, 0.07493, 0.905, 0.07493, 0.9164, 0.06833, 0.9164, 0.8021, 0.4763, 0.8021, 0.4649, 0.8021, 0.4649, 0.8021, 0.4763, 0.06067, 0.9692, 0.07206, 0.9692, 0.07206, 0.973, 0.06067, 0.973, 0.03587, 0.9489, 0.04726, 0.9489, 0.04726, 0.9518, 0.03587, 0.9518, 0.03587, 0.9518, 0.04726, 0.9518, 0.04726, 0.9547, 0.03587, 0.9547, 0.7645, 0.4193, 0.7759, 0.4193, 0.7759, 0.4218, 0.7645, 0.4218, 0.8328, 0.4441, 0.8442, 0.4441, 0.8442, 0.4503, 0.8328, 0.4503, 0.06067, 0.973, 0.07206, 0.973, 0.07206, 0.9768, 0.06067, 0.9768, 0.8328, 0.4572, 0.8442, 0.4572, 0.8442, 0.4602, 0.8328, 0.4602, 0.1886, 0.9362, 0.2024, 0.9361, 0.2024, 0.9475, 0.1886, 0.9475, 0.8298, 0.3965, 0.8298, 0.4079, 0.8298, 0.4079, 0.8298, 0.3965, 0.8169, 0.4441, 0.8328, 0.4441, 0.8328, 0.4503, 0.8169, 0.4503, 0.7872, 0.4649, 0.8021, 0.4649, 0.8021, 0.4763, 0.7872, 0.4763, 0.7872, 0.3965, 0.8021, 0.3965, 0.8021, 0.4079, 0.7872, 0.4079, 0.04655, 0.9463, 0.05554, 0.9463, 0.05554, 0.9463, 0.04655, 0.9463, 0.05866, 0.9547, 0.06764, 0.9547, 0.06764, 0.9547, 0.05866, 0.9547, 0.8021, 0.4638, 0.8021, 0.461, 0.8021, 0.4638, 0.07663, 0.9489, 0.06764, 0.9489, 0.06764, 0.9489, 0.07663, 0.9489, 0.06453, 0.9387, 0.05554, 0.9387, 0.05554, 0.9387, 0.06453, 0.9387, 0.7872, 0.4193, 0.8021, 0.4193, 0.8021, 0.4193, 0.7872, 0.4193, 0.8169, 0.4608, 0.8328, 0.4608, 0.8328, 0.4638, 0.819, 0.4638, 0.07663, 0.9489, 0.06764, 0.9489, 0.07057, 0.9484, 0.08249, 0.9484, 0.05866, 0.9547, 0.06764, 0.9547, 0.07057, 0.9553, 0.05866, 0.9553, 0.04655, 0.9463, 0.05554, 0.9463, 0.05847, 0.9469, 0.04655, 0.9469, 0.06453, 0.9387, 0.05554, 0.9387, 0.05847, 0.9381, 0.07039, 0.9381, 0.7872, 0.4319, 0.8021, 0.4319, 0.8021, 0.4379, 0.7872, 0.4379, 0.7872, 0.4193, 0.8021, 0.4193, 0.8021, 0.4193, 0.7872, 0.4193, 0.06453, 0.9387, 0.05554, 0.9387, 0.05554, 0.9387, 0.06453, 0.9387, 0.05866, 0.9553, 0.07057, 0.9553, 0.0735, 0.9558, 0.05866, 0.9558, 0.08249, 0.9484, 0.07057, 0.9484, 0.0735, 0.9478, 0.08835, 0.9478, 0.07039, 0.9381, 0.05847, 0.9381, 0.0614, 0.9376, 0.07625, 0.9376, 0.7872, 0.4193, 0.8021, 0.4193, 0.8021, 0.4238, 0.7872, 0.4238, 0.07663, 0.9489, 0.06764, 0.9489, 0.06764, 0.9489, 0.07663, 0.9489, 0.7872, 0.4079, 0.8021, 0.4079, 0.8021, 0.4193, 0.7872, 0.4193, 0.7872, 0.4763, 0.8021, 0.4763, 0.8021, 0.4877, 0.7872, 0.4877, 0.04655, 0.9425, 0.05554, 0.9425, 0.05554, 0.9463, 0.04655, 0.9463, 0.05866, 0.9518, 0.06764, 0.9518, 0.06764, 0.9547, 0.05866, 0.9547, 0.05866, 0.9489, 0.06764, 0.9489, 0.06764, 0.9518, 0.05866, 0.9518, 0.04655, 0.9387, 0.05554, 0.9387, 0.05554, 0.9425, 0.04655, 0.9425, 0.05866, 0.9547, 0.06764, 0.9547, 0.06764, 0.9547, 0.05866, 0.9547, 0.04655, 0.9463, 0.05554, 0.9463, 0.05554, 0.9463, 0.04655, 0.9463, 0.8441, 0.4201, 0.8328, 0.4201, 0.8328, 0.4193, 0.8442, 0.4193, 0.8328, 0.4202, 0.8328, 0.4203, 0.8328, 0.4193, 0.8328, 0.4193, 0.8328, 0.4201, 0.8328, 0.4202, 0.8328, 0.4193, 0.8328, 0.4193, 0.8328, 0.4211, 0.8328, 0.4211, 0.8328, 0.4212, 0.8328, 0.4212, 0.8328, 0.4203, 0.8328, 0.4211, 0.8328, 0.4212, 0.8328, 0.4193, 0.8328, 0.421, 0.8442, 0.421, 0.8442, 0.421, 0.8328, 0.421, 0.8328, 0.4211, 0.8328, 0.421, 0.8328, 0.421, 0.8328, 0.4211, 0.8328, 0.4211, 0.8328, 0.4211, 0.8328, 0.4211, 0.8328, 0.4212, 0.8556, 0.4201, 0.8441, 0.4201, 0.8442, 0.4193, 0.8556, 0.4193, 0.8442, 0.421, 0.8556, 0.421, 0.8556, 0.421, 0.8442, 0.421, 0.06067, 0.9619, 0.07206, 0.9619, 0.07206, 0.9681, 0.06067, 0.9681, 0.8328, 0.4386, 0.8328, 0.4384, 0.8328, 0.4379, 0.8328, 0.4379, 0.8328, 0.4497, 0.8328, 0.4496, 0.8328, 0.4503, 0.8328, 0.4503, 0.8328, 0.4384, 0.8328, 0.4383, 0.8328, 0.4379, 0.8328, 0.4379, 0.8328, 0.4497, 0.8328, 0.4497, 0.8328, 0.4503, 0.8328, 0.4503, 0.8328, 0.444, 0.8328, 0.4497, 0.8328, 0.4503, 0.8328, 0.4441, 0.8328, 0.4441, 0.8328, 0.4386, 0.8328, 0.4379, 0.8328, 0.4441, 0.8328, 0.4366, 0.8328, 0.4365, 0.8328, 0.4379, 0.8328, 0.4379, 0.8328, 0.4281, 0.8328, 0.4319, 0.8328, 0.4319, 0.8328, 0.4278, 0.8328, 0.4319, 0.8328, 0.4366, 0.8328, 0.4379, 0.8328, 0.4319, 0.8328, 0.4283, 0.8328, 0.4281, 0.8328, 0.4278, 0.8328, 0.4278, 0.8328, 0.4366, 0.8328, 0.4366, 0.8328, 0.4379, 0.8328, 0.4379, 0.8328, 0.4281, 0.8328, 0.4281, 0.8328, 0.4278, 0.8328, 0.4278, 0.8328, 0.432, 0.8328, 0.4283, 0.8328, 0.4278, 0.8328, 0.4319, 0.8328, 0.4365, 0.8328, 0.432, 0.8328, 0.4319, 0.8328, 0.4379, 0.8328, 0.4536, 0.8328, 0.4536, 0.8328, 0.4536, 0.8328, 0.4536, 0.8328, 0.4536, 0.8446, 0.4536, 0.8442, 0.4536, 0.8328, 0.4536, 0.8328, 0.4536, 0.8328, 0.4536, 0.8328, 0.4536, 0.8328, 0.4536, 0.8441, 0.4536, 0.8328, 0.4536, 0.8328, 0.4536, 0.8442, 0.4536, 0.8328, 0.4536, 0.8328, 0.4536, 0.8328, 0.4536, 0.8328, 0.4536, 0.8328, 0.4536, 0.8328, 0.4536, 0.8328, 0.4536, 0.8328, 0.4536, 0.8328, 0.4536, 0.8328, 0.4536, 0.8328, 0.4536, 0.8328, 0.4536, 0.8446, 0.4536, 0.8556, 0.4536, 0.8556, 0.4536, 0.8442, 0.4536, 0.8556, 0.4536, 0.8441, 0.4536, 0.8442, 0.4536, 0.8556, 0.4536, 0.8328, 0.4496, 0.8328, 0.4441, 0.8328, 0.4441, 0.8328, 0.4503, 0.8328, 0.4383, 0.8328, 0.444, 0.8328, 0.4441, 0.8328, 0.4379, 0.06067, 0.9557, 0.07206, 0.9557, 0.07206, 0.9619, 0.06067, 0.9619, 0.8169, 0.4379, 0.8328, 0.4379, 0.8328, 0.4441, 0.8169, 0.4441, 0.8328, 0.4379, 0.8442, 0.4379, 0.8442, 0.4441, 0.8328, 0.4441, 0.08346, 0.9681, 0.08346, 0.9619, 0.08346, 0.9619, 0.08346, 0.9681, 0.8328, 0.4379, 0.8328, 0.4441, 0.8328, 0.4441, 0.8328, 0.4379, 0.8328, 0.4379, 0.8328, 0.4441, 0.8328, 0.4441, 0.8328, 0.4379, 0.8442, 0.4379, 0.8556, 0.4379, 0.8556, 0.4441, 0.8442, 0.4441, 0.6649, 0.6942, 0.6649, 0.6999, 0.6649, 0.6999, 0.6649, 0.6942, 0.08346, 0.9681, 0.08346, 0.9619, 0.08346, 0.9619, 0.08346, 0.9681, 0.8021, 0.4379, 0.8021, 0.4441, 0.7872, 0.4441, 0.7872, 0.4379, 0.6649, 0.7055, 0.6649, 0.6999, 0.6649, 0.6999, 0.6649, 0.7054, 0.07206, 0.9557, 0.08346, 0.9557, 0.08346, 0.9619, 0.07206, 0.9619, 0.8021, 0.4379, 0.8169, 0.4379, 0.8169, 0.4441, 0.8021, 0.4441, 0.0614, 0.9475, 0.07625, 0.9475, 0.07625, 0.9511, 0.06153, 0.951, 0.0673, 0.9206, 0.0673, 0.9206, 0.0673, 0.9206, 0.0673, 0.9206, 0.07625, 0.9513, 0.07625, 0.9521, 0.07625, 0.9521, 0.07625, 0.9511, 0.0673, 0.932, 0.0673, 0.9206, 0.0673, 0.9206, 0.0673, 0.932, 0.07625, 0.9635, 0.07625, 0.9749, 0.07625, 0.9749, 0.07625, 0.9635, 0.07625, 0.9521, 0.07625, 0.9635, 0.07625, 0.9635, 0.07625, 0.9521, 0.8021, 0.4649, 0.8021, 0.4638, 0.8021, 0.4638, 0.8021, 0.4649, 0.04805, 0.933, 0.04805, 0.9444, 0.04805, 0.9444, 0.04805, 0.933, 0.05847, 0.9469, 0.07039, 0.9469, 0.07039, 0.9469, 0.05847, 0.9469, 0.04902, 0.933, 0.04805, 0.933, 0.04805, 0.933, 0.04805, 0.933, 0.8021, 0.4877, 0.8021, 0.4763, 0.8021, 0.4763, 0.8021, 0.4877, 0.8021, 0.4649, 0.8021, 0.4649, 0.8021, 0.4649, 0.8021, 0.4649, 0.8021, 0.461, 0.7992, 0.4596, 0.7992, 0.4596, 0.0614, 0.9635, 0.07625, 0.9635, 0.07625, 0.9749, 0.0614, 0.9749, 0.0673, 0.9196, 0.0673, 0.9167, 0.0673, 0.916, 0.0673, 0.9195, 0.05847, 0.9469, 0.07039, 0.9469, 0.07625, 0.9475, 0.0614, 0.9475, 0.0614, 0.9521, 0.07625, 0.9521, 0.07625, 0.9635, 0.0614, 0.9635, 0.07625, 0.9521, 0.0614, 0.9521, 0.0614, 0.9521, 0.07625, 0.9521, 0.07625, 0.9521, 0.0614, 0.9521, 0.06153, 0.951, 0.07625, 0.9511, 0.07039, 0.9469, 0.07625, 0.9475, 0.07625, 0.9475, 0.07039, 0.9469, 0.0673, 0.9167, 0.06437, 0.9154, 0.06437, 0.9154, 0.0673, 0.916, 0.05847, 0.9469, 0.07039, 0.9469, 0.07039, 0.9469, 0.05847, 0.9469, 0.07625, 0.9521, 0.07625, 0.9521, 0.07625, 0.9521, 0.07625, 0.9521, 0.0673, 0.9206, 0.0673, 0.9196, 0.0673, 0.9195, 0.0673, 0.9206, 0.0487, 0.9217, 0.0487, 0.9103, 0.0487, 0.9103, 0.0487, 0.9217, 0.8128, 0.4193, 0.8128, 0.4079, 0.8169, 0.4079, 0.8169, 0.4193, 0.8114, 0.4222, 0.8128, 0.4193, 0.8169, 0.4193, 0.8169, 0.4238, 0.8128, 0.4193, 0.8128, 0.4193, 0.8169, 0.4193, 0.8169, 0.4193, 0.8128, 0.4193, 0.8128, 0.4193, 0.8169, 0.4193, 0.8169, 0.4193, 0.8128, 0.4079, 0.8128, 0.3965, 0.8169, 0.3965, 0.8169, 0.4079, 0.8074, 0.4222, 0.8114, 0.4222, 0.8169, 0.4238, 0.8021, 0.4238, 0.8062, 0.3965, 0.8062, 0.4079, 0.8021, 0.4079, 0.8021, 0.3965, 0.8062, 0.4193, 0.8062, 0.4193, 0.8021, 0.4193, 0.8021, 0.4193, 0.8062, 0.4193, 0.8062, 0.4193, 0.8021, 0.4193, 0.8021, 0.4193, 0.8062, 0.4193, 0.8074, 0.4222, 0.8021, 0.4238, 0.8021, 0.4193, 0.8062, 0.4079, 0.8062, 0.4193, 0.8021, 0.4193, 0.8021, 0.4079, 0.8312, 0.4193, 0.8312, 0.4193, 0.8328, 0.4193, 0.8328, 0.4193, 0.8186, 0.4193, 0.8312, 0.4193, 0.8328, 0.4193, 0.8169, 0.4193, 0.8186, 0.4193, 0.8186, 0.4193, 0.8169, 0.4193, 0.8169, 0.4193, 0.8312, 0.4193, 0.8186, 0.4193, 0.8169, 0.4193, 0.8328, 0.4193, 0.6574, 0.9433, 0.6699, 0.9433, 0.6699, 0.9433, 0.6574, 0.9433, 0.6699, 0.9433, 0.6574, 0.9433, 0.6574, 0.9433, 0.6699, 0.9433, 0.6574, 0.9433, 0.6574, 0.9433, 0.6574, 0.9433, 0.6574, 0.9433, 0.6699, 0.9433, 0.6699, 0.9433, 0.6699, 0.9433, 0.6699, 0.9433, 0.8298, 0.417, 0.8298, 0.4079, 0.8328, 0.4079, 0.8328, 0.4193, 0.82, 0.417, 0.8298, 0.417, 0.8328, 0.4193, 0.8169, 0.4193, 0.82, 0.4079, 0.82, 0.417, 0.8169, 0.4193, 0.8169, 0.4079, 0.8298, 0.4079, 0.8298, 0.3965, 0.8328, 0.3965, 0.8328, 0.4079, 0.82, 0.3965, 0.82, 0.4079, 0.8169, 0.4079, 0.8169, 0.3965, 0.82, 0.6838, 0.8298, 0.6838, 0.8298, 0.6929, 0.82, 0.6929, 0.82, 0.6724, 0.8298, 0.6724, 0.8298, 0.6838, 0.82, 0.6838, 0.82, 0.4079, 0.82, 0.3965, 0.82, 0.3965, 0.82, 0.4079, 0.82, 0.417, 0.82, 0.4079, 0.82, 0.4079, 0.82, 0.417, 0.8298, 0.4079, 0.8298, 0.417, 0.8298, 0.417, 0.8298, 0.4079, 0.06355, 0.9455, 0.06355, 0.9475, 0.06355, 0.947, 0.05769, 0.9464, 0.05769, 0.9464, 0.8318, 0.4877, 0.8318, 0.4763, 0.8328, 0.4763, 0.8328, 0.4877, 0.1855, 0.9289, 0.1855, 0.9403, 0.1845, 0.9403, 0.1845, 0.9289, 0.1906, 0.9351, 0.1896, 0.9361, 0.1885, 0.9361, 0.1896, 0.9351, 0.8287, 0.4463, 0.8287, 0.4453, 0.8297, 0.4452, 0.8297, 0.4463, 0.8287, 0.4453, 0.8169, 0.4453, 0.8159, 0.4452, 0.8297, 0.4452, 0.1896, 0.9361, 0.1886, 0.9362, 0.1876, 0.9361, 0.1885, 0.9361, 0.8287, 0.4463, 0.8287, 0.4463, 0.8297, 0.4463, 0.8297, 0.4463, 0.8287, 0.4577, 0.8287, 0.4463, 0.8297, 0.4463, 0.8297, 0.4577, 0.1886, 0.9362, 0.1886, 0.9475, 0.1876, 0.9475, 0.1876, 0.9361, 0.1898, 0.9362, 0.2013, 0.9361, 0.2024, 0.9361, 0.1886, 0.9362, 0.1917, 0.9352, 0.1908, 0.9361, 0.1896, 0.9361, 0.1906, 0.9351, 0.2012, 0.9361, 0.2012, 0.9353, 0.2024, 0.9352, 0.2024, 0.9361, 0.2012, 0.9353, 0.1917, 0.9352, 0.1906, 0.9351, 0.2024, 0.9352, 0.1908, 0.9361, 0.1898, 0.9362, 0.1886, 0.9362, 0.1896, 0.9361, 0.2013, 0.9361, 0.2012, 0.9361, 0.2024, 0.9361, 0.2024, 0.9361, 0.1898, 0.9362, 0.1908, 0.9361, 0.1908, 0.9361, 0.1898, 0.9362, 0.1908, 0.9361, 0.1917, 0.9352, 0.1917, 0.9352, 0.1908, 0.9361, 0.1917, 0.9352, 0.2012, 0.9353, 0.2012, 0.9353, 0.1917, 0.9352, 0.2012, 0.9361, 0.2013, 0.9361, 0.2013, 0.9361, 0.2012, 0.9361, 0.2013, 0.9361, 0.1898, 0.9362, 0.1898, 0.9362, 0.2013, 0.9361, 0.2012, 0.9353, 0.2012, 0.9361, 0.2012, 0.9361, 0.2012, 0.9353, 0.2012, 0.9353, 0.2012, 0.9361, 0.2012, 0.9361, 0.2012, 0.9353, 0.1898, 0.9362, 0.1908, 0.9361, 0.1908, 0.9361, 0.1898, 0.9362, 0.2013, 0.9361, 0.2013, 0.9361, 0.2013, 0.9361, 0.2013, 0.9361, 0.1917, 0.9352, 0.1964, 0.9352, 0.1964, 0.9352, 0.1917, 0.9352, 0.2013, 0.9361, 0.1898, 0.9362, 0.1898, 0.9362, 0.2013, 0.9361, 0.2012, 0.9361, 0.2013, 0.9361, 0.2013, 0.9361, 0.2012, 0.9361, 0.1917, 0.9352, 0.2012, 0.9353, 0.2012, 0.9353, 0.1917, 0.9352, 0.1908, 0.9361, 0.1917, 0.9352, 0.1917, 0.9352, 0.1908, 0.9361, 0.1908, 0.9361, 0.1912, 0.9357, 0.1912, 0.9357, 0.1908, 0.9361, 0.1898, 0.9362, 0.1903, 0.9361, 0.1903, 0.9361, 0.1898, 0.9362, 0.2012, 0.9353, 0.2012, 0.9357, 0.2012, 0.9357, 0.2012, 0.9353, 0.2013, 0.9361, 0.1955, 0.9361, 0.1955, 0.9361, 0.2013, 0.9361, 0.2012, 0.9361, 0.2013, 0.9361, 0.2013, 0.9361, 0.2012, 0.9361, 0.1964, 0.9352, 0.2012, 0.9353, 0.2012, 0.9353, 0.1964, 0.9352, 0.1955, 0.9361, 0.1898, 0.9362, 0.1898, 0.9362, 0.1955, 0.9361, 0.2012, 0.9357, 0.2012, 0.9361, 0.2012, 0.9361, 0.2012, 0.9357, 0.1903, 0.9361, 0.1908, 0.9361, 0.1908, 0.9361, 0.1903, 0.9361, 0.1912, 0.9357, 0.1917, 0.9352, 0.1917, 0.9352, 0.1912, 0.9357, 0.2012, 0.9361, 0.2013, 0.9361, 0.2013, 0.9361, 0.2013, 0.9361, 0.2012, 0.9361, 0.1917, 0.9352, 0.2012, 0.9353, 0.2012, 0.9353, 0.1964, 0.9352, 0.1917, 0.9352, 0.2012, 0.9353, 0.2012, 0.9361, 0.2012, 0.9361, 0.2012, 0.9357, 0.2012, 0.9353, 0.1908, 0.9361, 0.1917, 0.9352, 0.1917, 0.9352, 0.1912, 0.9357, 0.1908, 0.9361, 0.2013, 0.9361, 0.1898, 0.9362, 0.1898, 0.9362, 0.1955, 0.9361, 0.2013, 0.9361, 0.1898, 0.9362, 0.1908, 0.9361, 0.1908, 0.9361, 0.1903, 0.9361, 0.1898, 0.9362, 0.08866, 0.8244, 0.08855, 0.8244, 0.08762, 0.8245, 0.08402, 0.8245, 0.08049, 0.8245, 0.07985, 0.8245, 0.0801, 0.8244, 0.08056, 0.8241, 0.08165, 0.8238, 0.08473, 0.8238, 0.08774, 0.8238, 0.08854, 0.8241, 0.1961, 0.9423, 0.1971, 0.9423, 0.1982, 0.9423, 0.1982, 0.9423, 0.1884, 0.9423, 0.189, 0.9423, 0.1867, 0.9424, 0.1872, 0.9423, 0.1963, 0.9416, 0.1932, 0.9416, 0.1933, 0.9414, 0.1981, 0.9415, 0.1972, 0.9422, 0.1971, 0.9419, 0.1981, 0.9419, 0.1981, 0.9423, 0.1891, 0.9419, 0.1886, 0.9422, 0.1877, 0.9423, 0.1881, 0.9419, 0.1925, 0.9423, 0.1961, 0.9423, 0.1982, 0.9423, 0.1924, 0.9423, 0.1971, 0.9423, 0.1972, 0.9422, 0.1981, 0.9423, 0.1982, 0.9423, 0.1886, 0.9422, 0.1884, 0.9423, 0.1872, 0.9423, 0.1877, 0.9423, 0.1932, 0.9416, 0.1902, 0.9416, 0.1886, 0.9414, 0.1933, 0.9414, 0.1971, 0.9419, 0.1963, 0.9416, 0.1981, 0.9415, 0.1981, 0.9419, 0.1902, 0.9416, 0.1891, 0.9419, 0.1881, 0.9419, 0.1886, 0.9414, 0.189, 0.9423, 0.1925, 0.9423, 0.1924, 0.9423, 0.1867, 0.9424, 0.07206, 0.9774, 0.07206, 0.9826, 0.06067, 0.9826, 0.06067, 0.9774])
me_cube_066.materials.append(mat_carbasenaterial)
me_cube_066.use_remesh_fix_poles = True
me_cube_066.use_remesh_preserve_attributes = False
me_cube_066.update()

# ---- objects
ob_wheels_001 = bpy.data.objects.new('Wheels.001', me_cylinder_009)
ob_sidemirrors = bpy.data.objects.new('SideMirrors', me_cube_067)
ob_fwd1 = bpy.data.objects.new('Fwd1', me_cube_066)

# ---- transforms, parenting, visibility, modifiers, constraints
ob_wheels_001.location = (0.6942, -1.218, 0.3202)
ob_sidemirrors.location = (0.01117, -0.004596, 0.0)
_m = ob_sidemirrors.modifiers.new('Mirror', 'MIRROR')
_m.use_clip = True
ob_fwd1.location = (0.0, 0.0, 0.0)
_m = ob_fwd1.modifiers.new('Mirror', 'MIRROR')
_m.use_clip = True

# ---- collection membership
col_collection.objects.link(ob_wheels_001)
col_collection.objects.link(ob_sidemirrors)
col_collection.objects.link(ob_fwd1)

# ---- scene / render settings (as saved in the file)
scene.frame_start = 1; scene.frame_end = 250; scene.frame_set(1)
scene.render.engine = 'BLENDER_EEVEE_NEXT'
scene.cycles.sampling_pattern = 'TABULATED_SOBOL'
scene.cycles.use_light_tree = False
scene.view_settings.view_transform = 'Filmic'
bpy.context.view_layer.update()

# ---- added for rendering (the .blend has no active camera and no usable light): camera, sun
cam_auto = bpy.data.cameras.new('AutoCamera')
cam_auto.lens = 50.0
cam_auto.sensor_width = 36.0
cam_auto.clip_end = 1000.0
ob_auto_camera = bpy.data.objects.new('AutoCamera', cam_auto)
scene.collection.objects.link(ob_auto_camera)
ob_auto_camera.location = (4.25116, -5.13951, 4.12174)
ob_auto_camera.rotation_euler = (1.09748, -7.21219e-08, 0.694738)
scene.camera = ob_auto_camera
light_auto_sun = bpy.data.lights.new('AutoSun', 'SUN')
light_auto_sun.energy = 3.0
light_auto_sun.angle = 0.0523599
ob_auto_sun = bpy.data.objects.new('AutoSun', light_auto_sun)
scene.collection.objects.link(ob_auto_sun)
ob_auto_sun.rotation_euler = (0.872665, 0.174533, 0.523599)
bpy.context.view_layer.update()
